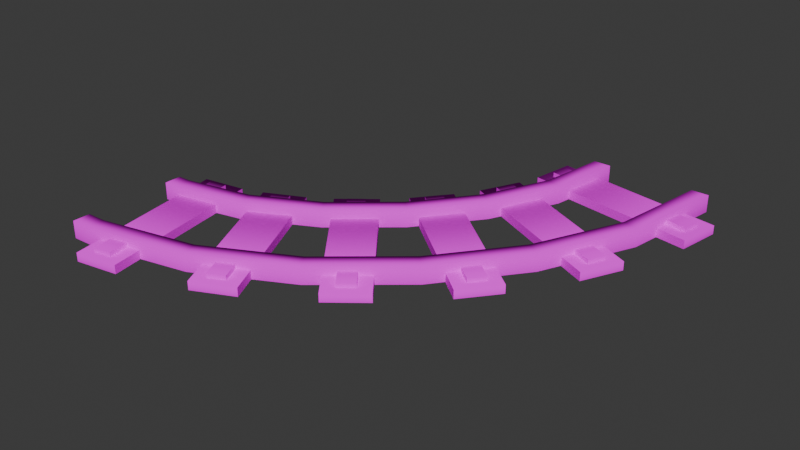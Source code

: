 # Source: rails_curve_8.blend  (saved by Blender 4.2.66; exported with 4.5.12 LTS)
import bpy
from mathutils import Matrix  # noqa: F401  (used for matrix-valued properties, if any)

bpy.ops.wm.read_factory_settings(use_empty=True)
scene = bpy.context.scene
scene.name = 'Scene'

# ---- collections
col_collection = bpy.data.collections.new('Collection'); scene.collection.children.link(col_collection)

# ---- images (referenced by path relative to the original .blend; pixels are not part of the script)
import os
ASSET_DIR = os.environ.get("B2B_ASSET_DIR", "")  # directory of the original .blend (textures are referenced by path, not embedded)
HERE = os.path.dirname(os.path.abspath(__file__))  # packed textures are extracted next to this script under _unpacked/

def load_image(name, relpath, width, height, colorspace="sRGB"):
    """Load a texture the original file referenced (path relative to the .blend, or extracted next to this script)."""
    p = next((c for c in (os.path.join(HERE, relpath), os.path.join(ASSET_DIR, relpath)) if relpath and os.path.exists(c)), "")
    if p:
        img = bpy.data.images.load(p, check_existing=True)
        img.name = name
    else:  # same state as the original file: an image datablock whose file is absent (Cycles renders it pink)
        img = bpy.data.images.new(name, width, height)
        img.source = "FILE"
        img.filepath = "//" + (relpath or name)
    img.colorspace_settings.name = colorspace
    return img
img_color_palette8_png = load_image('color_palette8.png', 'color_palette8.png', 1024, 1024, 'sRGB')

# ---- materials (node trees are filled in below, after node groups)
mat_colormap = bpy.data.materials.new('colormap')
mat_colormap.diffuse_color = (1.0, 1.0, 1.0, 1.0)
mat_colormap.roughness = 1.0

# ---- material node trees
mat_colormap.use_nodes = True; mat_colormap.node_tree.nodes.clear()
_N = mat_colormap.node_tree.nodes; _L = mat_colormap.node_tree.links
n0 = _N.new('ShaderNodeBsdfPrincipled'); n0.name = 'Principled BSDF'; n0.location = (0, 300)
n0.inputs[2].default_value = 1.0
n0.inputs[13].default_value = 0.0
n1 = _N.new('ShaderNodeOutputMaterial'); n1.name = 'Material Output'; n1.location = (280, 300)
n2 = _N.new('ShaderNodeTexImage'); n2.name = 'Image Texture'; n2.location = (-480, 300)
n2.image = img_color_palette8_png
_L.new(n2.outputs[0], n0.inputs[0])
_L.new(n0.outputs[0], n1.inputs[0])
n1.is_active_output = True

# ---- world
world_world = bpy.data.worlds.new('World'); scene.world = world_world
world_world.use_nodes = True; world_world.node_tree.nodes.clear()
_N = world_world.node_tree.nodes; _L = world_world.node_tree.links
n0 = _N.new('ShaderNodeOutputWorld'); n0.name = 'World Output'; n0.location = (300, 300)
n1 = _N.new('ShaderNodeBackground'); n1.name = 'Background'; n1.location = (10, 300)
n1.inputs[0].default_value = (0.05088, 0.05088, 0.05088, 1.0)
_L.new(n1.outputs[0], n0.inputs[0])
n0.is_active_output = True
world_world.color = (0.05088, 0.05088, 0.05088)
world_world.sun_shadow_jitter_overblur = 0.0

# ---- meshes
me_railroad_corner_small_001 = bpy.data.meshes.new('railroad-corner-small.001')
me_railroad_corner_small_001.from_pydata([(0.00326, 0.218, 2.129e-08), (-0.01806, 0.231, 2.031e-08), (0.00326, 0.218, 0.025), (-0.01806, 0.231, 0.025), (0.0875, 0.5, 0.025), (0.06411, 0.3509, 0.025), (0.0625, 0.5, 0.025), (0.04025, 0.3584, 0.025), (0.0875, 0.5, 7.2e-14), (0.06411, 0.3509, 1.126e-08), (0.0625, 0.5, 6.75e-14), (0.04025, 0.3584, 1.069e-08), (-0.1247, 0.2963, 1.538e-08), (-0.146, 0.3093, 1.44e-08), (-0.1247, 0.2963, 0.025), (-0.146, 0.3093, 0.025), (-0.0625, 0.5, 0.025), (-0.07907, 0.3956, 0.025), (-0.0875, 0.5, 0.025), (-0.1029, 0.4031, 0.025), (-0.0625, 0.5, 4.95e-14), (-0.07907, 0.3956, 7.881e-09), (-0.0875, 0.5, 4.5e-14), (-0.1029, 0.4031, 7.318e-09), (-0.1943, 0.01196, 3.685e-08), (-0.2082, 0.03269, 3.528e-08), (-0.1943, 0.01196, 0.025), (-0.2082, 0.03269, 0.025), (-0.08461, 0.1043, 0.025), (-0.1026, 0.1217, 0.025), (-0.08461, 0.1043, 2.987e-08), (-0.1026, 0.1217, 2.856e-08), (-0.2781, 0.1364, 2.745e-08), (-0.292, 0.1571, 2.589e-08), (-0.2781, 0.1364, 0.025), (-0.292, 0.1571, 0.025), (-0.1928, 0.2082, 0.025), (-0.2109, 0.2255, 0.025), (-0.1928, 0.2082, 2.203e-08), (-0.2109, 0.2255, 2.072e-08), (-0.4701, -0.08654, 4.428e-08), (-0.4717, -0.06159, 4.24e-08), (-0.4701, -0.08654, 0.025), (-0.4717, -0.06159, 0.025), (-0.3236, -0.05479, 0.025), (-0.3323, -0.03135, 0.025), (-0.3236, -0.05479, 4.189e-08), (-0.3323, -0.03135, 4.012e-08), (-0.4797, 0.06315, 3.298e-08), (-0.4813, 0.0881, 3.11e-08), (-0.4797, 0.06315, 0.025), (-0.4813, 0.0881, 0.025), (-0.3756, 0.08589, 0.025), (-0.3843, 0.1093, 0.025), (-0.3756, 0.08589, 3.126e-08), (-0.3843, 0.1093, 2.949e-08), (-0.5, -0.0875, 4.436e-08), (-0.5, -0.0625, 4.247e-08), (-0.5, -0.0875, 0.025), (-0.5, -0.0625, 0.025), (-0.5, 0.0625, 3.303e-08), (-0.5, 0.0875, 3.114e-08), (-0.5, 0.0625, 0.025), (-0.5, 0.0875, 0.025), (-0.1143, 0.4665, 0.01875), (-0.1184, 0.4418, 0.01875), (-0.07732, 0.4604, 0.01875), (-0.0814, 0.4357, 0.01875), (-0.07732, 0.4604, 0.0125), (-0.1143, 0.4665, 0.0125), (-0.1184, 0.4418, 0.0125), (-0.0814, 0.4357, 0.0125), (0.1077, 0.4297, 0.01875), (0.1036, 0.4051, 0.01875), (0.07067, 0.4359, 0.01875), (0.06658, 0.4112, 0.01875), (0.07067, 0.4359, 0.0125), (0.1077, 0.4297, 0.0125), (0.1036, 0.4051, 0.0125), (0.06658, 0.4112, 0.0125), (0.1128, 0.3845, 8.718e-09), (-0.1338, 0.4254, 5.635e-09), (0.1128, 0.3845, 0.0125), (-0.1338, 0.4254, 0.0125), (-0.1236, 0.487, 9.802e-10), (-0.1236, 0.487, 0.0125), (-0.1287, 0.4562, 3.308e-09), (-0.1287, 0.4562, 0.0125), (0.1231, 0.4462, 4.063e-09), (0.118, 0.4154, 6.391e-09), (0.1231, 0.4462, 0.0125), (0.118, 0.4154, 0.0125), (-0.1407, 0.3728, 0.01875), (-0.1515, 0.3502, 0.01875), (-0.1069, 0.3567, 0.01875), (-0.1176, 0.3341, 0.01875), (-0.1069, 0.3567, 0.0125), (-0.1407, 0.3728, 0.0125), (-0.1515, 0.3502, 0.0125), (-0.1176, 0.3341, 0.0125), (0.0625, 0.2762, 0.01875), (0.05178, 0.2536, 0.01875), (0.02863, 0.2923, 0.01875), (0.0179, 0.2697, 0.01875), (0.02863, 0.2923, 0.0125), (0.0625, 0.2762, 0.0125), (0.05178, 0.2536, 0.0125), (0.0179, 0.2697, 0.0125), (0.05502, 0.2313, 2.028e-08), (-0.1708, 0.3386, 1.218e-08), (0.05502, 0.2313, 0.0125), (-0.1708, 0.3386, 0.0125), (-0.144, 0.3951, 7.922e-09), (-0.144, 0.3951, 0.0125), (-0.1574, 0.3668, 1.005e-08), (-0.1574, 0.3668, 0.0125), (0.08184, 0.2878, 1.602e-08), (0.06843, 0.2596, 1.815e-08), (0.08184, 0.2878, 0.0125), (0.06843, 0.2596, 0.0125), (-0.1931, 0.2845, 0.01875), (-0.2087, 0.265, 0.01875), (-0.1638, 0.261, 0.01875), (-0.1795, 0.2415, 0.01875), (-0.1638, 0.261, 0.0125), (-0.1931, 0.2845, 0.0125), (-0.2087, 0.265, 0.0125), (-0.1795, 0.2415, 0.0125), (-0.01763, 0.1436, 0.01875), (-0.03329, 0.1241, 0.01875), (-0.04687, 0.1671, 0.01875), (-0.06253, 0.1476, 0.01875), (-0.04687, 0.1671, 0.0125), (-0.01763, 0.1436, 0.0125), (-0.03329, 0.1241, 0.0125), (-0.06253, 0.1476, 0.0125), (-0.03528, 0.1016, 3.008e-08), (-0.2302, 0.2582, 1.826e-08), (-0.03528, 0.1016, 0.0125), (-0.2302, 0.2582, 0.0125), (-0.1911, 0.3069, 1.458e-08), (-0.1911, 0.3069, 0.0125), (-0.2106, 0.2825, 1.642e-08), (-0.2106, 0.2825, 0.0125), (0.003853, 0.1504, 2.64e-08), (-0.01571, 0.126, 2.824e-08), (0.003853, 0.1504, 0.0125), (-0.01571, 0.126, 0.0125), (-0.265, 0.2087, 0.01875), (-0.2845, 0.1931, 0.01875), (-0.2415, 0.1795, 0.01875), (-0.261, 0.1638, 0.01875), (-0.2415, 0.1795, 0.0125), (-0.265, 0.2087, 0.0125), (-0.2845, 0.1931, 0.0125), (-0.261, 0.1638, 0.0125), (-0.1241, 0.03329, 0.01875), (-0.1436, 0.01763, 0.01875), (-0.1476, 0.06253, 0.01875), (-0.1671, 0.04687, 0.01875), (-0.1476, 0.06253, 0.0125), (-0.1241, 0.03329, 0.0125), (-0.1436, 0.01763, 0.0125), (-0.1671, 0.04687, 0.0125), (-0.1504, -0.003853, 3.804e-08), (-0.3069, 0.1911, 2.332e-08), (-0.1504, -0.003853, 0.0125), (-0.3069, 0.1911, 0.0125), (-0.2582, 0.2302, 2.037e-08), (-0.2582, 0.2302, 0.0125), (-0.2825, 0.2106, 2.185e-08), (-0.2825, 0.2106, 0.0125), (-0.1016, 0.03528, 3.509e-08), (-0.126, 0.01571, 3.656e-08), (-0.1016, 0.03528, 0.0125), (-0.126, 0.01571, 0.0125), (-0.3502, 0.1515, 0.01875), (-0.3728, 0.1407, 0.01875), (-0.3341, 0.1176, 0.01875), (-0.3567, 0.1069, 0.01875), (-0.3341, 0.1176, 0.0125), (-0.3502, 0.1515, 0.0125), (-0.3728, 0.1407, 0.0125), (-0.3567, 0.1069, 0.0125), (-0.2536, -0.05178, 0.01875), (-0.2762, -0.0625, 0.01875), (-0.2697, -0.0179, 0.01875), (-0.2923, -0.02863, 0.01875), (-0.2697, -0.0179, 0.0125), (-0.2536, -0.05178, 0.0125), (-0.2762, -0.0625, 0.0125), (-0.2923, -0.02863, 0.0125), (-0.2878, -0.08184, 4.393e-08), (-0.3951, 0.144, 2.688e-08), (-0.2878, -0.08184, 0.0125), (-0.3951, 0.144, 0.0125), (-0.3386, 0.1708, 2.485e-08), (-0.3386, 0.1708, 0.0125), (-0.3668, 0.1574, 2.587e-08), (-0.3668, 0.1574, 0.0125), (-0.2313, -0.05502, 4.19e-08), (-0.2596, -0.06843, 4.292e-08), (-0.2313, -0.05502, 0.0125), (-0.2596, -0.06843, 0.0125), (-0.4418, 0.1184, 0.01875), (-0.4665, 0.1143, 0.01875), (-0.4357, 0.0814, 0.01875), (-0.4604, 0.07732, 0.01875), (-0.4357, 0.0814, 0.0125), (-0.4418, 0.1184, 0.0125), (-0.4665, 0.1143, 0.0125), (-0.4604, 0.07732, 0.0125), (-0.4051, -0.1036, 0.01875), (-0.4297, -0.1077, 0.01875), (-0.4112, -0.06658, 0.01875), (-0.4359, -0.07067, 0.01875), (-0.4112, -0.06658, 0.0125), (-0.4051, -0.1036, 0.0125), (-0.4297, -0.1077, 0.0125), (-0.4359, -0.07067, 0.0125), (-0.4462, -0.1231, 4.704e-08), (-0.487, 0.1236, 2.842e-08), (-0.4462, -0.1231, 0.0125), (-0.487, 0.1236, 0.0125), (-0.4254, 0.1338, 2.765e-08), (-0.4254, 0.1338, 0.0125), (-0.4562, 0.1287, 2.803e-08), (-0.4562, 0.1287, 0.0125), (-0.3845, -0.1128, 4.627e-08), (-0.4154, -0.118, 4.665e-08), (-0.3845, -0.1128, 0.0125), (-0.4154, -0.118, 0.0125)], [], [(1, 2, 3), (6, 5, 4), (7, 2, 5), (5, 8, 4), (8, 5, 9), (9, 2, 0), (11, 6, 10), (6, 11, 7), (8, 6, 4), (1, 9, 0), (9, 1, 11), (8, 11, 10), (14, 13, 12), (13, 14, 15), (18, 17, 16), (20, 17, 21), (23, 18, 22), (18, 23, 19), (19, 13, 15), (18, 20, 22), (23, 20, 21), (20, 23, 22), (25, 26, 27), (28, 3, 29), (29, 26, 28), (26, 29, 27), (28, 0, 2), (0, 28, 30), (26, 30, 28), (25, 29, 31), (29, 25, 27), (3, 0, 1), (0, 3, 2), (25, 30, 24), (30, 25, 31), (34, 33, 32), (15, 36, 14), (36, 15, 37), (36, 12, 14), (12, 36, 38), (15, 39, 37), (15, 12, 13), (39, 12, 38), (27, 44, 26), (45, 42, 44), (42, 45, 43), (24, 44, 46), (42, 46, 44), (46, 42, 40), (24, 27, 26), (24, 47, 25), (50, 49, 48), (49, 50, 51), (35, 52, 34), (53, 50, 52), (32, 52, 54), (50, 54, 52), (35, 55, 53), (35, 32, 33), (32, 35, 34), (49, 54, 48), (55, 32, 54), (43, 58, 42), (58, 43, 59), (228, 225, 230), (225, 228, 224), (222, 229, 231), (57, 43, 41), (43, 40, 41), (222, 227, 223), (227, 222, 231), (62, 61, 60), (61, 62, 63), (51, 62, 50), (62, 51, 63), (62, 48, 50), (229, 221, 226), (51, 61, 63), (48, 61, 49), (67, 65, 71), (70, 71, 65), (70, 65, 69), (64, 69, 65), (64, 66, 69), (68, 69, 66), (67, 66, 65), (64, 65, 66), (74, 73, 72), (73, 74, 75), (77, 74, 72), (73, 77, 72), (77, 73, 78), (82, 81, 80), (88, 86, 84), (85, 91, 90), (91, 88, 90), (88, 91, 89), (88, 85, 90), (95, 93, 99), (98, 93, 97), (92, 97, 93), (92, 94, 97), (95, 94, 93), (92, 93, 94), (102, 105, 104), (105, 102, 100), (101, 105, 100), (109, 110, 111), (114, 113, 112), (113, 114, 115), (109, 115, 114), (115, 109, 111), (116, 114, 112), (114, 116, 117), (117, 109, 114), (109, 117, 108), (113, 119, 118), (119, 113, 115), (115, 110, 119), (110, 115, 111), (110, 117, 119), (117, 110, 108), (113, 116, 112), (116, 113, 118), (126, 127, 121), (126, 121, 125), (120, 125, 121), (120, 122, 125), (124, 125, 122), (123, 122, 121), (120, 121, 122), (129, 130, 131), (129, 133, 128), (133, 129, 134), (129, 135, 134), (137, 138, 139), (142, 141, 140), (141, 142, 143), (137, 143, 142), (142, 144, 145), (141, 147, 146), (147, 141, 143), (147, 144, 146), (144, 147, 145), (138, 145, 147), (144, 141, 146), (152, 153, 150), (148, 149, 150), (158, 157, 156), (157, 163, 162), (166, 165, 164), (165, 166, 167), (170, 172, 173), (173, 165, 170), (169, 175, 174), (175, 169, 171), (171, 166, 175), (166, 171, 167), (175, 172, 174), (172, 175, 173), (166, 173, 175), (182, 183, 177), (182, 177, 181), (176, 181, 177), (180, 181, 178), (179, 178, 177), (176, 177, 178), (186, 185, 184), (186, 189, 188), (189, 186, 184), (185, 189, 184), (189, 185, 190), (191, 185, 187), (194, 193, 192), (193, 194, 195), (199, 193, 195), (193, 201, 192), (199, 194, 203), (194, 199, 195), (200, 197, 202), (214, 213, 212), (213, 214, 215), (214, 217, 216), (226, 225, 224), (225, 226, 227), (221, 227, 226), (227, 221, 223), (228, 226, 224), (226, 228, 229), (221, 229, 220), (225, 231, 230), (231, 225, 227), (231, 228, 230), (228, 231, 229), (229, 222, 220), (2, 1, 0), (5, 6, 7), (2, 7, 3), (2, 9, 5), (1, 7, 11), (7, 1, 3), (6, 8, 10), (11, 8, 9), (17, 18, 19), (19, 14, 17), (14, 19, 15), (17, 20, 16), (14, 21, 17), (21, 14, 12), (13, 19, 23), (20, 18, 16), (13, 21, 12), (21, 13, 23), (26, 25, 24), (3, 28, 2), (30, 26, 24), (31, 3, 1), (3, 31, 29), (31, 0, 30), (0, 31, 1), (33, 34, 35), (37, 34, 36), (34, 37, 35), (34, 38, 36), (38, 34, 32), (39, 15, 13), (33, 37, 39), (37, 33, 35), (12, 15, 14), (33, 38, 32), (38, 33, 39), (12, 39, 13), (42, 41, 40), (41, 42, 43), (44, 27, 45), (44, 24, 26), (47, 27, 25), (27, 47, 45), (41, 45, 47), (45, 41, 43), (27, 24, 25), (41, 46, 40), (46, 41, 47), (47, 24, 46), (52, 35, 53), (50, 53, 51), (52, 32, 34), (54, 50, 48), (55, 35, 33), (49, 53, 55), (53, 49, 51), (54, 49, 55), (32, 55, 33), (58, 57, 56), (57, 58, 59), (58, 40, 42), (40, 58, 56), (221, 222, 223), (222, 221, 220), (43, 57, 59), (219, 213, 215), (213, 219, 218), (40, 43, 42), (217, 213, 218), (213, 217, 212), (57, 40, 56), (40, 57, 41), (217, 214, 212), (48, 62, 60), (61, 51, 49), (204, 205, 206), (207, 206, 205), (51, 48, 49), (48, 51, 50), (208, 209, 206), (204, 206, 209), (61, 48, 60), (74, 77, 76), (73, 79, 78), (79, 73, 75), (81, 82, 83), (86, 85, 84), (85, 86, 87), (81, 87, 86), (87, 81, 83), (86, 88, 89), (89, 81, 86), (81, 89, 80), (91, 85, 87), (87, 82, 91), (82, 87, 83), (82, 89, 91), (89, 82, 80), (85, 88, 84), (98, 99, 93), (96, 97, 94), (102, 101, 100), (101, 102, 103), (105, 101, 106), (101, 107, 106), (107, 101, 103), (110, 109, 108), (119, 116, 118), (116, 119, 117), (123, 121, 127), (130, 129, 128), (130, 133, 132), (133, 130, 128), (135, 129, 131), (138, 137, 136), (143, 137, 139), (144, 142, 140), (145, 137, 142), (137, 145, 136), (143, 138, 147), (138, 143, 139), (145, 138, 136), (141, 144, 140), (151, 149, 155), (154, 155, 149), (154, 149, 153), (148, 153, 149), (148, 150, 153), (151, 150, 149), (157, 158, 159), (158, 161, 160), (161, 158, 156), (157, 161, 156), (161, 157, 162), (163, 157, 159), (170, 169, 168), (169, 170, 171), (165, 171, 170), (171, 165, 167), (172, 170, 168), (165, 173, 164), (173, 166, 164), (169, 172, 168), (172, 169, 174), (179, 177, 183), (176, 178, 181), (185, 186, 187), (185, 191, 190), (198, 197, 196), (197, 198, 199), (193, 199, 198), (200, 198, 196), (198, 200, 201), (201, 193, 198), (197, 203, 202), (203, 197, 199), (203, 200, 202), (200, 203, 201), (194, 201, 203), (201, 194, 192), (197, 200, 196), (207, 205, 211), (210, 211, 205), (210, 205, 209), (204, 209, 205)])
_uv = me_railroad_corner_small_001.uv_layers.new(name='UVMap')
_uv.uv.foreach_set('vector', [0.4329, 0.3714, 0.4329, 0.5714, 0.4329, 0.5714, 0.4329, 0.5714, 0.4329, 0.5714, 0.4329, 0.5714, 0.4329, 0.5714, 0.4329, 0.5714, 0.4329, 0.5714, 0.4329, 0.5714, 0.4329, 0.3714, 0.4329, 0.5714, 0.4329, 0.3714, 0.4329, 0.5714, 0.4329, 0.3714, 0.4329, 0.3714, 0.4329, 0.5714, 0.4329, 0.3714, 0.4329, 0.3714, 0.4329, 0.5714, 0.4329, 0.3714, 0.4329, 0.5714, 0.4329, 0.3714, 0.4329, 0.5714, 0.4329, 0.3714, 0.4329, 0.5714, 0.4329, 0.5714, 0.4329, 0.3714, 0.4329, 0.3714, 0.4329, 0.3714, 0.4329, 0.3714, 0.4329, 0.3714, 0.4329, 0.3714, 0.4329, 0.3714, 0.4329, 0.3714, 0.4329, 0.3714, 0.4329, 0.5714, 0.4329, 0.3714, 0.4329, 0.3714, 0.4329, 0.3714, 0.4329, 0.5714, 0.4329, 0.5714, 0.4329, 0.5714, 0.4329, 0.5714, 0.4329, 0.5714, 0.4329, 0.3714, 0.4329, 0.5714, 0.4329, 0.3714, 0.4329, 0.3714, 0.4329, 0.5714, 0.4329, 0.3714, 0.4329, 0.5714, 0.4329, 0.3714, 0.4329, 0.5714, 0.4329, 0.5714, 0.4329, 0.3714, 0.4329, 0.5714, 0.4329, 0.5714, 0.4329, 0.3714, 0.4329, 0.3714, 0.4329, 0.3714, 0.4329, 0.3714, 0.4329, 0.3714, 0.4329, 0.3714, 0.4329, 0.3714, 0.4329, 0.3714, 0.4329, 0.3714, 0.4329, 0.5714, 0.4329, 0.5714, 0.4329, 0.5714, 0.4329, 0.5714, 0.4329, 0.5714, 0.4329, 0.5714, 0.4329, 0.5714, 0.4329, 0.5714, 0.4329, 0.5714, 0.4329, 0.5714, 0.4329, 0.5714, 0.4329, 0.5714, 0.4329, 0.3714, 0.4329, 0.5714, 0.4329, 0.3714, 0.4329, 0.5714, 0.4329, 0.3714, 0.4329, 0.5714, 0.4329, 0.3714, 0.4329, 0.5714, 0.4329, 0.3714, 0.4329, 0.5714, 0.4329, 0.3714, 0.4329, 0.5714, 0.4329, 0.3714, 0.4329, 0.5714, 0.4329, 0.5714, 0.4329, 0.3714, 0.4329, 0.3714, 0.4329, 0.3714, 0.4329, 0.5714, 0.4329, 0.5714, 0.4329, 0.3714, 0.4329, 0.3714, 0.4329, 0.3714, 0.4329, 0.3714, 0.4329, 0.3714, 0.4329, 0.3714, 0.4329, 0.5714, 0.4329, 0.3714, 0.4329, 0.3714, 0.4329, 0.5714, 0.4329, 0.5714, 0.4329, 0.5714, 0.4329, 0.5714, 0.4329, 0.5714, 0.4329, 0.5714, 0.4329, 0.5714, 0.4329, 0.3714, 0.4329, 0.5714, 0.4329, 0.3714, 0.4329, 0.5714, 0.4329, 0.3714, 0.4329, 0.5714, 0.4329, 0.3714, 0.4329, 0.5714, 0.4329, 0.5714, 0.4329, 0.3714, 0.4329, 0.3714, 0.4329, 0.3714, 0.4329, 0.3714, 0.4329, 0.3714, 0.4329, 0.5714, 0.4329, 0.5714, 0.4329, 0.5714, 0.4329, 0.5714, 0.4329, 0.5714, 0.4329, 0.5714, 0.4329, 0.5714, 0.4329, 0.5714, 0.4329, 0.5714, 0.4329, 0.3714, 0.4329, 0.5714, 0.4329, 0.3714, 0.4329, 0.5714, 0.4329, 0.3714, 0.4329, 0.5714, 0.4329, 0.3714, 0.4329, 0.5714, 0.4329, 0.3714, 0.4329, 0.3714, 0.4329, 0.5714, 0.4329, 0.5714, 0.4329, 0.3714, 0.4329, 0.3714, 0.4329, 0.3714, 0.4329, 0.5714, 0.4329, 0.3714, 0.4329, 0.3714, 0.4329, 0.3714, 0.4329, 0.5714, 0.4329, 0.5714, 0.4329, 0.5714, 0.4329, 0.5714, 0.4329, 0.5714, 0.4329, 0.5714, 0.4329, 0.5714, 0.4329, 0.5714, 0.4329, 0.3714, 0.4329, 0.5714, 0.4329, 0.3714, 0.4329, 0.5714, 0.4329, 0.3714, 0.4329, 0.5714, 0.4329, 0.5714, 0.4329, 0.3714, 0.4329, 0.5714, 0.4329, 0.5714, 0.4329, 0.3714, 0.4329, 0.3714, 0.4329, 0.3714, 0.4329, 0.5714, 0.4329, 0.5714, 0.4329, 0.3714, 0.4329, 0.3714, 0.4329, 0.3714, 0.4329, 0.3714, 0.4329, 0.3714, 0.4329, 0.3714, 0.4329, 0.5714, 0.4329, 0.5714, 0.4329, 0.5714, 0.4329, 0.5714, 0.4329, 0.5714, 0.4329, 0.5714, 0.2188, 0.275, 0.2188, 0.475, 0.2188, 0.475, 0.2188, 0.475, 0.2188, 0.275, 0.2188, 0.275, 0.2188, 0.475, 0.2188, 0.275, 0.2188, 0.475, 0.4329, 0.3714, 0.4329, 0.5714, 0.4329, 0.3714, 0.4329, 0.5714, 0.4329, 0.3714, 0.4329, 0.3714, 0.2188, 0.475, 0.2188, 0.475, 0.2188, 0.475, 0.2188, 0.475, 0.2188, 0.475, 0.2188, 0.475, 0.4329, 0.5714, 0.4329, 0.3714, 0.4329, 0.3714, 0.4329, 0.3714, 0.4329, 0.5714, 0.4329, 0.5714, 0.4329, 0.5714, 0.4329, 0.5714, 0.4329, 0.5714, 0.4329, 0.5714, 0.4329, 0.5714, 0.4329, 0.5714, 0.4329, 0.5714, 0.4329, 0.3714, 0.4329, 0.5714, 0.2188, 0.275, 0.2188, 0.275, 0.2188, 0.275, 0.4329, 0.5714, 0.4329, 0.3714, 0.4329, 0.5714, 0.4329, 0.3714, 0.4329, 0.3714, 0.4329, 0.3714, 0.08241, 0.5822, 0.08241, 0.5822, 0.08241, 0.3822, 0.08241, 0.3822, 0.08241, 0.3822, 0.08241, 0.5822, 0.08241, 0.3822, 0.08241, 0.5822, 0.08241, 0.3822, 0.08241, 0.5822, 0.08241, 0.3822, 0.08241, 0.5822, 0.08241, 0.5822, 0.08241, 0.5822, 0.08241, 0.3822, 0.08241, 0.3822, 0.08241, 0.3822, 0.08241, 0.5822, 0.08241, 0.5822, 0.08241, 0.5822, 0.08241, 0.5822, 0.08241, 0.5822, 0.08241, 0.5822, 0.08241, 0.5822, 0.08241, 0.5822, 0.08241, 0.5822, 0.08241, 0.5822, 0.08241, 0.5822, 0.08241, 0.5822, 0.08241, 0.5822, 0.08241, 0.3822, 0.08241, 0.5822, 0.08241, 0.5822, 0.08241, 0.5822, 0.08241, 0.3822, 0.08241, 0.5822, 0.08241, 0.3822, 0.08241, 0.5822, 0.08241, 0.3822, 0.2188, 0.475, 0.2188, 0.275, 0.2188, 0.275, 0.2188, 0.275, 0.2188, 0.275, 0.2188, 0.275, 0.2188, 0.475, 0.2188, 0.475, 0.2188, 0.475, 0.2188, 0.475, 0.2188, 0.275, 0.2188, 0.475, 0.2188, 0.275, 0.2188, 0.475, 0.2188, 0.275, 0.2188, 0.275, 0.2188, 0.475, 0.2188, 0.475, 0.08241, 0.5822, 0.08241, 0.5822, 0.08241, 0.3822, 0.08241, 0.3822, 0.08241, 0.5822, 0.08241, 0.3822, 0.08241, 0.5822, 0.08241, 0.3822, 0.08241, 0.5822, 0.08241, 0.5822, 0.08241, 0.5822, 0.08241, 0.3822, 0.08241, 0.5822, 0.08241, 0.5822, 0.08241, 0.5822, 0.08241, 0.5822, 0.08241, 0.5822, 0.08241, 0.5822, 0.08241, 0.5822, 0.08241, 0.3822, 0.08241, 0.3822, 0.08241, 0.3822, 0.08241, 0.5822, 0.08241, 0.5822, 0.08241, 0.5822, 0.08241, 0.3822, 0.08241, 0.5822, 0.2188, 0.275, 0.2188, 0.475, 0.2188, 0.475, 0.2188, 0.275, 0.2188, 0.475, 0.2188, 0.275, 0.2188, 0.475, 0.2188, 0.275, 0.2188, 0.475, 0.2188, 0.275, 0.2188, 0.475, 0.2188, 0.275, 0.2188, 0.475, 0.2188, 0.275, 0.2188, 0.475, 0.2188, 0.275, 0.2188, 0.275, 0.2188, 0.275, 0.2188, 0.275, 0.2188, 0.275, 0.2188, 0.275, 0.2188, 0.275, 0.2188, 0.275, 0.2188, 0.275, 0.2188, 0.275, 0.2188, 0.275, 0.2188, 0.275, 0.2188, 0.475, 0.2188, 0.475, 0.2188, 0.475, 0.2188, 0.475, 0.2188, 0.475, 0.2188, 0.475, 0.2188, 0.475, 0.2188, 0.475, 0.2188, 0.475, 0.2188, 0.475, 0.2188, 0.475, 0.2188, 0.475, 0.2188, 0.475, 0.2188, 0.275, 0.2188, 0.475, 0.2188, 0.275, 0.2188, 0.475, 0.2188, 0.275, 0.2188, 0.475, 0.2188, 0.275, 0.2188, 0.275, 0.2188, 0.275, 0.2188, 0.475, 0.2188, 0.475, 0.08241, 0.3822, 0.08241, 0.3822, 0.08241, 0.5822, 0.08241, 0.3822, 0.08241, 0.5822, 0.08241, 0.3822, 0.08241, 0.5822, 0.08241, 0.3822, 0.08241, 0.5822, 0.08241, 0.5822, 0.08241, 0.5822, 0.08241, 0.3822, 0.08241, 0.3822, 0.08241, 0.3822, 0.08241, 0.5822, 0.08241, 0.5822, 0.08241, 0.5822, 0.08241, 0.5822, 0.08241, 0.5822, 0.08241, 0.5822, 0.08241, 0.5822, 0.08241, 0.5822, 0.08241, 0.5822, 0.08241, 0.5822, 0.08241, 0.5822, 0.08241, 0.3822, 0.08241, 0.5822, 0.08241, 0.3822, 0.08241, 0.5822, 0.08241, 0.3822, 0.08241, 0.5822, 0.08241, 0.3822, 0.08241, 0.3822, 0.2188, 0.275, 0.2188, 0.475, 0.2188, 0.475, 0.2188, 0.275, 0.2188, 0.475, 0.2188, 0.275, 0.2188, 0.475, 0.2188, 0.275, 0.2188, 0.475, 0.2188, 0.275, 0.2188, 0.475, 0.2188, 0.275, 0.2188, 0.275, 0.2188, 0.275, 0.2188, 0.275, 0.2188, 0.475, 0.2188, 0.475, 0.2188, 0.475, 0.2188, 0.475, 0.2188, 0.475, 0.2188, 0.475, 0.2188, 0.475, 0.2188, 0.275, 0.2188, 0.475, 0.2188, 0.275, 0.2188, 0.475, 0.2188, 0.275, 0.2188, 0.475, 0.2188, 0.275, 0.2188, 0.475, 0.2188, 0.275, 0.2188, 0.475, 0.2188, 0.475, 0.4329, 0.3714, 0.4329, 0.3714, 0.4329, 0.5714, 0.08241, 0.5822, 0.08241, 0.5822, 0.08241, 0.5822, 0.08241, 0.5822, 0.08241, 0.5822, 0.08241, 0.5822, 0.08241, 0.5822, 0.08241, 0.3822, 0.08241, 0.3822, 0.2188, 0.475, 0.2188, 0.275, 0.2188, 0.275, 0.2188, 0.275, 0.2188, 0.475, 0.2188, 0.475, 0.2188, 0.275, 0.2188, 0.275, 0.2188, 0.275, 0.2188, 0.275, 0.2188, 0.275, 0.2188, 0.275, 0.2188, 0.475, 0.2188, 0.475, 0.2188, 0.475, 0.2188, 0.475, 0.2188, 0.475, 0.2188, 0.475, 0.2188, 0.475, 0.2188, 0.475, 0.2188, 0.475, 0.2188, 0.475, 0.2188, 0.475, 0.2188, 0.475, 0.2188, 0.475, 0.2188, 0.275, 0.2188, 0.475, 0.2188, 0.275, 0.2188, 0.475, 0.2188, 0.275, 0.2188, 0.475, 0.2188, 0.275, 0.2188, 0.475, 0.08241, 0.3822, 0.08241, 0.3822, 0.08241, 0.5822, 0.08241, 0.3822, 0.08241, 0.5822, 0.08241, 0.3822, 0.08241, 0.5822, 0.08241, 0.3822, 0.08241, 0.5822, 0.08241, 0.3822, 0.08241, 0.3822, 0.08241, 0.5822, 0.08241, 0.5822, 0.08241, 0.5822, 0.08241, 0.5822, 0.08241, 0.5822, 0.08241, 0.5822, 0.08241, 0.5822, 0.08241, 0.5822, 0.08241, 0.5822, 0.08241, 0.5822, 0.08241, 0.5822, 0.08241, 0.3822, 0.08241, 0.3822, 0.08241, 0.3822, 0.08241, 0.5822, 0.08241, 0.5822, 0.08241, 0.5822, 0.08241, 0.3822, 0.08241, 0.5822, 0.08241, 0.3822, 0.08241, 0.5822, 0.08241, 0.3822, 0.08241, 0.3822, 0.08241, 0.5822, 0.08241, 0.5822, 0.2188, 0.475, 0.2188, 0.275, 0.2188, 0.275, 0.2188, 0.275, 0.2188, 0.475, 0.2188, 0.475, 0.2188, 0.475, 0.2188, 0.275, 0.2188, 0.475, 0.2188, 0.275, 0.2188, 0.275, 0.2188, 0.275, 0.2188, 0.475, 0.2188, 0.475, 0.2188, 0.475, 0.2188, 0.475, 0.2188, 0.475, 0.2188, 0.475, 0.2188, 0.275, 0.2188, 0.475, 0.2188, 0.475, 0.08241, 0.5822, 0.08241, 0.5822, 0.08241, 0.5822, 0.08241, 0.5822, 0.08241, 0.5822, 0.08241, 0.5822, 0.08241, 0.5822, 0.08241, 0.3822, 0.08241, 0.3822, 0.2188, 0.275, 0.2188, 0.475, 0.2188, 0.275, 0.2188, 0.475, 0.2188, 0.275, 0.2188, 0.475, 0.2188, 0.275, 0.2188, 0.475, 0.2188, 0.275, 0.2188, 0.475, 0.2188, 0.275, 0.2188, 0.475, 0.2188, 0.275, 0.2188, 0.275, 0.2188, 0.275, 0.2188, 0.275, 0.2188, 0.275, 0.2188, 0.275, 0.2188, 0.275, 0.2188, 0.275, 0.2188, 0.275, 0.2188, 0.475, 0.2188, 0.475, 0.2188, 0.475, 0.2188, 0.475, 0.2188, 0.475, 0.2188, 0.475, 0.2188, 0.475, 0.2188, 0.275, 0.2188, 0.475, 0.2188, 0.275, 0.2188, 0.475, 0.2188, 0.275, 0.2188, 0.275, 0.2188, 0.475, 0.2188, 0.275, 0.4329, 0.5714, 0.4329, 0.3714, 0.4329, 0.3714, 0.4329, 0.5714, 0.4329, 0.5714, 0.4329, 0.5714, 0.4329, 0.5714, 0.4329, 0.5714, 0.4329, 0.5714, 0.4329, 0.5714, 0.4329, 0.3714, 0.4329, 0.5714, 0.4329, 0.3714, 0.4329, 0.5714, 0.4329, 0.3714, 0.4329, 0.5714, 0.4329, 0.3714, 0.4329, 0.5714, 0.4329, 0.5714, 0.4329, 0.3714, 0.4329, 0.3714, 0.4329, 0.3714, 0.4329, 0.3714, 0.4329, 0.3714, 0.4329, 0.5714, 0.4329, 0.5714, 0.4329, 0.5714, 0.4329, 0.5714, 0.4329, 0.5714, 0.4329, 0.5714, 0.4329, 0.5714, 0.4329, 0.5714, 0.4329, 0.5714, 0.4329, 0.5714, 0.4329, 0.3714, 0.4329, 0.5714, 0.4329, 0.5714, 0.4329, 0.3714, 0.4329, 0.5714, 0.4329, 0.3714, 0.4329, 0.5714, 0.4329, 0.3714, 0.4329, 0.3714, 0.4329, 0.5714, 0.4329, 0.3714, 0.4329, 0.3714, 0.4329, 0.5714, 0.4329, 0.5714, 0.4329, 0.3714, 0.4329, 0.3714, 0.4329, 0.3714, 0.4329, 0.3714, 0.4329, 0.3714, 0.4329, 0.3714, 0.4329, 0.5714, 0.4329, 0.3714, 0.4329, 0.3714, 0.4329, 0.5714, 0.4329, 0.5714, 0.4329, 0.5714, 0.4329, 0.3714, 0.4329, 0.5714, 0.4329, 0.3714, 0.4329, 0.3714, 0.4329, 0.5714, 0.4329, 0.3714, 0.4329, 0.5714, 0.4329, 0.3714, 0.4329, 0.5714, 0.4329, 0.3714, 0.4329, 0.3714, 0.4329, 0.3714, 0.4329, 0.3714, 0.4329, 0.3714, 0.4329, 0.3714, 0.4329, 0.3714, 0.4329, 0.5714, 0.4329, 0.5714, 0.4329, 0.5714, 0.4329, 0.5714, 0.4329, 0.5714, 0.4329, 0.5714, 0.4329, 0.5714, 0.4329, 0.5714, 0.4329, 0.5714, 0.4329, 0.3714, 0.4329, 0.5714, 0.4329, 0.3714, 0.4329, 0.5714, 0.4329, 0.3714, 0.4329, 0.3714, 0.4329, 0.5714, 0.4329, 0.3714, 0.4329, 0.3714, 0.4329, 0.5714, 0.4329, 0.3714, 0.4329, 0.5714, 0.4329, 0.3714, 0.4329, 0.5714, 0.4329, 0.3714, 0.4329, 0.5714, 0.4329, 0.5714, 0.4329, 0.3714, 0.4329, 0.3714, 0.4329, 0.3714, 0.4329, 0.3714, 0.4329, 0.3714, 0.4329, 0.3714, 0.4329, 0.3714, 0.4329, 0.3714, 0.4329, 0.3714, 0.4329, 0.5714, 0.4329, 0.3714, 0.4329, 0.3714, 0.4329, 0.3714, 0.4329, 0.5714, 0.4329, 0.5714, 0.4329, 0.5714, 0.4329, 0.5714, 0.4329, 0.5714, 0.4329, 0.5714, 0.4329, 0.3714, 0.4329, 0.5714, 0.4329, 0.3714, 0.4329, 0.5714, 0.4329, 0.3714, 0.4329, 0.5714, 0.4329, 0.3714, 0.4329, 0.5714, 0.4329, 0.3714, 0.4329, 0.5714, 0.4329, 0.3714, 0.4329, 0.5714, 0.4329, 0.3714, 0.4329, 0.5714, 0.4329, 0.5714, 0.4329, 0.3714, 0.4329, 0.3714, 0.4329, 0.3714, 0.4329, 0.3714, 0.4329, 0.3714, 0.4329, 0.3714, 0.4329, 0.3714, 0.4329, 0.3714, 0.4329, 0.3714, 0.4329, 0.3714, 0.4329, 0.3714, 0.4329, 0.5714, 0.4329, 0.5714, 0.4329, 0.5714, 0.4329, 0.5714, 0.4329, 0.5714, 0.4329, 0.5714, 0.4329, 0.5714, 0.4329, 0.3714, 0.4329, 0.5714, 0.4329, 0.3714, 0.4329, 0.5714, 0.4329, 0.3714, 0.4329, 0.3714, 0.4329, 0.5714, 0.4329, 0.3714, 0.4329, 0.3714, 0.4329, 0.5714, 0.4329, 0.3714, 0.4329, 0.5714, 0.4329, 0.3714, 0.4329, 0.5714, 0.4329, 0.3714, 0.4329, 0.3714, 0.4329, 0.3714, 0.4329, 0.3714, 0.4329, 0.3714, 0.4329, 0.3714, 0.4329, 0.5714, 0.4329, 0.3714, 0.4329, 0.3714, 0.4329, 0.3714, 0.4329, 0.5714, 0.4329, 0.5714, 0.4329, 0.5714, 0.4329, 0.3714, 0.4329, 0.5714, 0.4329, 0.3714, 0.4329, 0.5714, 0.4329, 0.3714, 0.2188, 0.275, 0.2188, 0.475, 0.2188, 0.475, 0.2188, 0.475, 0.2188, 0.275, 0.2188, 0.275, 0.4329, 0.5714, 0.4329, 0.3714, 0.4329, 0.5714, 0.08241, 0.3822, 0.08241, 0.5822, 0.08241, 0.5822, 0.08241, 0.5822, 0.08241, 0.3822, 0.08241, 0.3822, 0.4329, 0.3714, 0.4329, 0.5714, 0.4329, 0.5714, 0.08241, 0.3822, 0.08241, 0.5822, 0.08241, 0.3822, 0.08241, 0.5822, 0.08241, 0.3822, 0.08241, 0.5822, 0.4329, 0.3714, 0.4329, 0.3714, 0.4329, 0.3714, 0.4329, 0.3714, 0.4329, 0.3714, 0.4329, 0.3714, 0.08241, 0.3822, 0.08241, 0.5822, 0.08241, 0.5822, 0.4329, 0.3714, 0.4329, 0.5714, 0.4329, 0.3714, 0.4329, 0.3714, 0.4329, 0.5714, 0.4329, 0.3714, 0.08241, 0.5822, 0.08241, 0.5822, 0.08241, 0.5822, 0.08241, 0.5822, 0.08241, 0.5822, 0.08241, 0.5822, 0.4329, 0.5714, 0.4329, 0.3714, 0.4329, 0.3714, 0.4329, 0.3714, 0.4329, 0.5714, 0.4329, 0.5714, 0.08241, 0.3822, 0.08241, 0.3822, 0.08241, 0.5822, 0.08241, 0.5822, 0.08241, 0.5822, 0.08241, 0.3822, 0.4329, 0.3714, 0.4329, 0.3714, 0.4329, 0.3714, 0.08241, 0.5822, 0.08241, 0.3822, 0.08241, 0.3822, 0.08241, 0.5822, 0.08241, 0.3822, 0.08241, 0.3822, 0.08241, 0.3822, 0.08241, 0.5822, 0.08241, 0.5822, 0.2188, 0.275, 0.2188, 0.475, 0.2188, 0.475, 0.2188, 0.275, 0.2188, 0.475, 0.2188, 0.275, 0.2188, 0.475, 0.2188, 0.275, 0.2188, 0.475, 0.2188, 0.275, 0.2188, 0.475, 0.2188, 0.275, 0.2188, 0.475, 0.2188, 0.275, 0.2188, 0.475, 0.2188, 0.275, 0.2188, 0.275, 0.2188, 0.275, 0.2188, 0.275, 0.2188, 0.275, 0.2188, 0.275, 0.2188, 0.275, 0.2188, 0.275, 0.2188, 0.275, 0.2188, 0.475, 0.2188, 0.475, 0.2188, 0.475, 0.2188, 0.475, 0.2188, 0.475, 0.2188, 0.475, 0.2188, 0.475, 0.2188, 0.475, 0.2188, 0.475, 0.2188, 0.475, 0.2188, 0.275, 0.2188, 0.475, 0.2188, 0.275, 0.2188, 0.475, 0.2188, 0.275, 0.2188, 0.475, 0.2188, 0.275, 0.2188, 0.275, 0.08241, 0.3822, 0.08241, 0.3822, 0.08241, 0.5822, 0.08241, 0.3822, 0.08241, 0.3822, 0.08241, 0.5822, 0.08241, 0.5822, 0.08241, 0.5822, 0.08241, 0.5822, 0.08241, 0.5822, 0.08241, 0.5822, 0.08241, 0.5822, 0.08241, 0.3822, 0.08241, 0.5822, 0.08241, 0.3822, 0.08241, 0.5822, 0.08241, 0.3822, 0.08241, 0.3822, 0.08241, 0.3822, 0.08241, 0.5822, 0.08241, 0.5822, 0.2188, 0.475, 0.2188, 0.275, 0.2188, 0.275, 0.2188, 0.475, 0.2188, 0.275, 0.2188, 0.475, 0.2188, 0.275, 0.2188, 0.475, 0.2188, 0.275, 0.08241, 0.5822, 0.08241, 0.5822, 0.08241, 0.3822, 0.08241, 0.5822, 0.08241, 0.5822, 0.08241, 0.5822, 0.08241, 0.5822, 0.08241, 0.3822, 0.08241, 0.3822, 0.08241, 0.3822, 0.08241, 0.5822, 0.08241, 0.5822, 0.08241, 0.3822, 0.08241, 0.5822, 0.08241, 0.5822, 0.2188, 0.475, 0.2188, 0.275, 0.2188, 0.275, 0.2188, 0.475, 0.2188, 0.275, 0.2188, 0.475, 0.2188, 0.275, 0.2188, 0.275, 0.2188, 0.275, 0.2188, 0.275, 0.2188, 0.275, 0.2188, 0.275, 0.2188, 0.275, 0.2188, 0.275, 0.2188, 0.275, 0.2188, 0.475, 0.2188, 0.475, 0.2188, 0.475, 0.2188, 0.475, 0.2188, 0.475, 0.2188, 0.475, 0.2188, 0.275, 0.2188, 0.475, 0.2188, 0.275, 0.2188, 0.475, 0.2188, 0.275, 0.2188, 0.275, 0.08241, 0.5822, 0.08241, 0.5822, 0.08241, 0.3822, 0.08241, 0.3822, 0.08241, 0.3822, 0.08241, 0.5822, 0.08241, 0.3822, 0.08241, 0.5822, 0.08241, 0.3822, 0.08241, 0.5822, 0.08241, 0.3822, 0.08241, 0.5822, 0.08241, 0.5822, 0.08241, 0.5822, 0.08241, 0.3822, 0.08241, 0.5822, 0.08241, 0.5822, 0.08241, 0.5822, 0.08241, 0.5822, 0.08241, 0.5822, 0.08241, 0.5822, 0.08241, 0.5822, 0.08241, 0.3822, 0.08241, 0.3822, 0.08241, 0.3822, 0.08241, 0.5822, 0.08241, 0.5822, 0.08241, 0.5822, 0.08241, 0.3822, 0.08241, 0.5822, 0.08241, 0.3822, 0.08241, 0.5822, 0.08241, 0.3822, 0.08241, 0.3822, 0.08241, 0.5822, 0.08241, 0.5822, 0.2188, 0.275, 0.2188, 0.475, 0.2188, 0.275, 0.2188, 0.475, 0.2188, 0.275, 0.2188, 0.475, 0.2188, 0.275, 0.2188, 0.475, 0.2188, 0.275, 0.2188, 0.475, 0.2188, 0.275, 0.2188, 0.475, 0.2188, 0.275, 0.2188, 0.275, 0.2188, 0.275, 0.2188, 0.275, 0.2188, 0.275, 0.2188, 0.275, 0.2188, 0.275, 0.2188, 0.475, 0.2188, 0.275, 0.2188, 0.475, 0.2188, 0.275, 0.2188, 0.275, 0.2188, 0.275, 0.2188, 0.475, 0.2188, 0.475, 0.08241, 0.5822, 0.08241, 0.5822, 0.08241, 0.3822, 0.08241, 0.5822, 0.08241, 0.5822, 0.08241, 0.3822, 0.08241, 0.5822, 0.08241, 0.5822, 0.08241, 0.5822, 0.08241, 0.5822, 0.08241, 0.3822, 0.08241, 0.3822, 0.2188, 0.275, 0.2188, 0.475, 0.2188, 0.275, 0.2188, 0.475, 0.2188, 0.275, 0.2188, 0.475, 0.2188, 0.275, 0.2188, 0.475, 0.2188, 0.275, 0.2188, 0.275, 0.2188, 0.275, 0.2188, 0.275, 0.2188, 0.275, 0.2188, 0.275, 0.2188, 0.275, 0.2188, 0.275, 0.2188, 0.275, 0.2188, 0.275, 0.2188, 0.475, 0.2188, 0.475, 0.2188, 0.475, 0.2188, 0.475, 0.2188, 0.475, 0.2188, 0.475, 0.2188, 0.475, 0.2188, 0.275, 0.2188, 0.475, 0.2188, 0.275, 0.2188, 0.475, 0.2188, 0.275, 0.2188, 0.475, 0.2188, 0.275, 0.2188, 0.475, 0.2188, 0.275, 0.2188, 0.475, 0.2188, 0.275, 0.2188, 0.475, 0.2188, 0.275, 0.2188, 0.275, 0.08241, 0.5822, 0.08241, 0.5822, 0.08241, 0.3822, 0.08241, 0.3822, 0.08241, 0.3822, 0.08241, 0.5822, 0.08241, 0.3822, 0.08241, 0.5822, 0.08241, 0.3822, 0.08241, 0.5822, 0.08241, 0.3822, 0.08241, 0.5822])
_ca = me_railroad_corner_small_001.color_attributes.new('Color', 'FLOAT_COLOR', 'POINT')
_ca.data.foreach_set('color', [1.0, 1.0, 1.0, 1.0, 1.0, 1.0, 1.0, 1.0, 1.0, 1.0, 1.0, 1.0, 1.0, 1.0, 1.0, 1.0, 1.0, 1.0, 1.0, 1.0, 1.0, 1.0, 1.0, 1.0, 1.0, 1.0, 1.0, 1.0, 1.0, 1.0, 1.0, 1.0, 1.0, 1.0, 1.0, 1.0, 1.0, 1.0, 1.0, 1.0, 1.0, 1.0, 1.0, 1.0, 1.0, 1.0, 1.0, 1.0, 1.0, 1.0, 1.0, 1.0, 1.0, 1.0, 1.0, 1.0, 1.0, 1.0, 1.0, 1.0, 1.0, 1.0, 1.0, 1.0, 1.0, 1.0, 1.0, 1.0, 1.0, 1.0, 1.0, 1.0, 1.0, 1.0, 1.0, 1.0, 1.0, 1.0, 1.0, 1.0, 1.0, 1.0, 1.0, 1.0, 1.0, 1.0, 1.0, 1.0, 1.0, 1.0, 1.0, 1.0, 1.0, 1.0, 1.0, 1.0, 1.0, 1.0, 1.0, 1.0, 1.0, 1.0, 1.0, 1.0, 1.0, 1.0, 1.0, 1.0, 1.0, 1.0, 1.0, 1.0, 1.0, 1.0, 1.0, 1.0, 1.0, 1.0, 1.0, 1.0, 1.0, 1.0, 1.0, 1.0, 1.0, 1.0, 1.0, 1.0, 1.0, 1.0, 1.0, 1.0, 1.0, 1.0, 1.0, 1.0, 1.0, 1.0, 1.0, 1.0, 1.0, 1.0, 1.0, 1.0, 1.0, 1.0, 1.0, 1.0, 1.0, 1.0, 1.0, 1.0, 1.0, 1.0, 1.0, 1.0, 1.0, 1.0, 1.0, 1.0, 1.0, 1.0, 1.0, 1.0, 1.0, 1.0, 1.0, 1.0, 1.0, 1.0, 1.0, 1.0, 1.0, 1.0, 1.0, 1.0, 1.0, 1.0, 1.0, 1.0, 1.0, 1.0, 1.0, 1.0, 1.0, 1.0, 1.0, 1.0, 1.0, 1.0, 1.0, 1.0, 1.0, 1.0, 1.0, 1.0, 1.0, 1.0, 1.0, 1.0, 1.0, 1.0, 1.0, 1.0, 1.0, 1.0, 1.0, 1.0, 1.0, 1.0, 1.0, 1.0, 1.0, 1.0, 1.0, 1.0, 1.0, 1.0, 1.0, 1.0, 1.0, 1.0, 1.0, 1.0, 1.0, 1.0, 1.0, 1.0, 1.0, 1.0, 1.0, 1.0, 1.0, 1.0, 1.0, 1.0, 1.0, 1.0, 1.0, 1.0, 1.0, 1.0, 1.0, 1.0, 1.0, 1.0, 1.0, 1.0, 1.0, 1.0, 1.0, 1.0, 1.0, 1.0, 1.0, 1.0, 1.0, 1.0, 1.0, 1.0, 1.0, 1.0, 1.0, 1.0, 1.0, 1.0, 1.0, 1.0, 1.0, 1.0, 1.0, 1.0, 1.0, 1.0, 1.0, 1.0, 1.0, 1.0, 1.0, 1.0, 1.0, 1.0, 1.0, 1.0, 1.0, 1.0, 1.0, 1.0, 1.0, 1.0, 1.0, 1.0, 1.0, 1.0, 1.0, 1.0, 1.0, 1.0, 1.0, 1.0, 1.0, 1.0, 1.0, 1.0, 1.0, 1.0, 1.0, 1.0, 1.0, 1.0, 1.0, 1.0, 1.0, 1.0, 1.0, 1.0, 1.0, 1.0, 1.0, 1.0, 1.0, 1.0, 1.0, 1.0, 1.0, 1.0, 1.0, 1.0, 1.0, 1.0, 1.0, 1.0, 1.0, 1.0, 1.0, 1.0, 1.0, 1.0, 1.0, 1.0, 1.0, 1.0, 1.0, 1.0, 1.0, 1.0, 1.0, 1.0, 1.0, 1.0, 1.0, 1.0, 1.0, 1.0, 1.0, 1.0, 1.0, 1.0, 1.0, 1.0, 1.0, 1.0, 1.0, 1.0, 1.0, 1.0, 1.0, 1.0, 1.0, 1.0, 1.0, 1.0, 1.0, 1.0, 1.0, 1.0, 1.0, 1.0, 1.0, 1.0, 1.0, 1.0, 1.0, 1.0, 1.0, 1.0, 1.0, 1.0, 1.0, 1.0, 1.0, 1.0, 1.0, 1.0, 1.0, 1.0, 1.0, 1.0, 1.0, 1.0, 1.0, 1.0, 1.0, 1.0, 1.0, 1.0, 1.0, 1.0, 1.0, 1.0, 1.0, 1.0, 1.0, 1.0, 1.0, 1.0, 1.0, 1.0, 1.0, 1.0, 1.0, 1.0, 1.0, 1.0, 1.0, 1.0, 1.0, 1.0, 1.0, 1.0, 1.0, 1.0, 1.0, 1.0, 1.0, 1.0, 1.0, 1.0, 1.0, 1.0, 1.0, 1.0, 1.0, 1.0, 1.0, 1.0, 1.0, 1.0, 1.0, 1.0, 1.0, 1.0, 1.0, 1.0, 1.0, 1.0, 1.0, 1.0, 1.0, 1.0, 1.0, 1.0, 1.0, 1.0, 1.0, 1.0, 1.0, 1.0, 1.0, 1.0, 1.0, 1.0, 1.0, 1.0, 1.0, 1.0, 1.0, 1.0, 1.0, 1.0, 1.0, 1.0, 1.0, 1.0, 1.0, 1.0, 1.0, 1.0, 1.0, 1.0, 1.0, 1.0, 1.0, 1.0, 1.0, 1.0, 1.0, 1.0, 1.0, 1.0, 1.0, 1.0, 1.0, 1.0, 1.0, 1.0, 1.0, 1.0, 1.0, 1.0, 1.0, 1.0, 1.0, 1.0, 1.0, 1.0, 1.0, 1.0, 1.0, 1.0, 1.0, 1.0, 1.0, 1.0, 1.0, 1.0, 1.0, 1.0, 1.0, 1.0, 1.0, 1.0, 1.0, 1.0, 1.0, 1.0, 1.0, 1.0, 1.0, 1.0, 1.0, 1.0, 1.0, 1.0, 1.0, 1.0, 1.0, 1.0, 1.0, 1.0, 1.0, 1.0, 1.0, 1.0, 1.0, 1.0, 1.0, 1.0, 1.0, 1.0, 1.0, 1.0, 1.0, 1.0, 1.0, 1.0, 1.0, 1.0, 1.0, 1.0, 1.0, 1.0, 1.0, 1.0, 1.0, 1.0, 1.0, 1.0, 1.0, 1.0, 1.0, 1.0, 1.0, 1.0, 1.0, 1.0, 1.0, 1.0, 1.0, 1.0, 1.0, 1.0, 1.0, 1.0, 1.0, 1.0, 1.0, 1.0, 1.0, 1.0, 1.0, 1.0, 1.0, 1.0, 1.0, 1.0, 1.0, 1.0, 1.0, 1.0, 1.0, 1.0, 1.0, 1.0, 1.0, 1.0, 1.0, 1.0, 1.0, 1.0, 1.0, 1.0, 1.0, 1.0, 1.0, 1.0, 1.0, 1.0, 1.0, 1.0, 1.0, 1.0, 1.0, 1.0, 1.0, 1.0, 1.0, 1.0, 1.0, 1.0, 1.0, 1.0, 1.0, 1.0, 1.0, 1.0, 1.0, 1.0, 1.0, 1.0, 1.0, 1.0, 1.0, 1.0, 1.0, 1.0, 1.0, 1.0, 1.0, 1.0, 1.0, 1.0, 1.0, 1.0, 1.0, 1.0, 1.0, 1.0, 1.0, 1.0, 1.0, 1.0, 1.0, 1.0, 1.0, 1.0, 1.0, 1.0, 1.0, 1.0, 1.0, 1.0, 1.0, 1.0, 1.0, 1.0, 1.0, 1.0, 1.0, 1.0, 1.0, 1.0, 1.0, 1.0, 1.0, 1.0, 1.0, 1.0, 1.0, 1.0, 1.0, 1.0, 1.0, 1.0, 1.0, 1.0, 1.0, 1.0, 1.0, 1.0, 1.0, 1.0, 1.0, 1.0, 1.0, 1.0, 1.0, 1.0, 1.0, 1.0, 1.0, 1.0, 1.0, 1.0, 1.0, 1.0, 1.0, 1.0, 1.0, 1.0, 1.0, 1.0, 1.0, 1.0, 1.0, 1.0, 1.0, 1.0, 1.0, 1.0, 1.0, 1.0, 1.0, 1.0, 1.0, 1.0, 1.0, 1.0, 1.0, 1.0, 1.0, 1.0, 1.0, 1.0, 1.0, 1.0, 1.0, 1.0, 1.0, 1.0, 1.0, 1.0, 1.0, 1.0, 1.0, 1.0, 1.0, 1.0, 1.0, 1.0, 1.0, 1.0, 1.0, 1.0, 1.0, 1.0, 1.0, 1.0, 1.0, 1.0, 1.0, 1.0, 1.0, 1.0, 1.0, 1.0, 1.0, 1.0, 1.0, 1.0, 1.0, 1.0, 1.0, 1.0, 1.0, 1.0, 1.0, 1.0, 1.0, 1.0, 1.0, 1.0, 1.0, 1.0, 1.0, 1.0, 1.0, 1.0, 1.0, 1.0, 1.0, 1.0, 1.0, 1.0, 1.0, 1.0, 1.0, 1.0, 1.0, 1.0, 1.0, 1.0, 1.0, 1.0, 1.0, 1.0, 1.0, 1.0, 1.0, 1.0, 1.0, 1.0, 1.0, 1.0, 1.0, 1.0, 1.0, 1.0, 1.0, 1.0, 1.0, 1.0, 1.0, 1.0, 1.0, 1.0, 1.0, 1.0, 1.0, 1.0, 1.0, 1.0, 1.0, 1.0, 1.0, 1.0, 1.0, 1.0, 1.0, 1.0, 1.0, 1.0, 1.0, 1.0, 1.0, 1.0, 1.0, 1.0, 1.0, 1.0, 1.0, 1.0, 1.0, 1.0, 1.0, 1.0, 1.0, 1.0, 1.0, 1.0, 1.0, 1.0, 1.0, 1.0, 1.0, 1.0, 1.0, 1.0, 1.0, 1.0, 1.0, 1.0, 1.0, 1.0, 1.0, 1.0, 1.0, 1.0, 1.0, 1.0, 1.0, 1.0, 1.0, 1.0, 1.0, 1.0, 1.0, 1.0, 1.0, 1.0, 1.0, 1.0, 1.0, 1.0, 1.0, 1.0, 1.0, 1.0, 1.0, 1.0, 1.0, 1.0, 1.0, 1.0, 1.0, 1.0, 1.0, 1.0])
me_railroad_corner_small_001.materials.append(mat_colormap)
me_railroad_corner_small_001.update()
me_railroad_corner_small_001.normals_split_custom_set([tuple(v) for v in zip(*[iter([-0.5221, -0.8529, 0.0, -0.5221, -0.8529, 0.0, -0.5221, -0.8529, 0.0, -0.7071, -2.888e-05, 0.7071, 0.675, -0.2107, 0.7071, 0.7071, 4.332e-05, 0.7071, -0.675, 0.2107, 0.7071, 0.6031, -0.3692, 0.7071, 0.675, -0.2107, 0.7071, 0.6749, -0.2108, 0.7071, 1.0, -1.855e-05, -7.637e-06, 0.7071, -5e-05, 0.7071, 1.0, -1.842e-05, -4.841e-06, 0.6749, -0.2107, 0.7071, 0.9546, -0.298, 7.005e-06, 0.9546, -0.298, -8.501e-06, 0.6031, -0.3691, 0.7071, 0.8529, -0.5221, 5.731e-06, -0.9546, 0.298, 5.662e-06, -0.7071, 5.99e-05, 0.7072, -1.0, 5.378e-05, 1.157e-08, -0.7071, -8.659e-05, 0.7071, -0.9546, 0.298, -2.717e-06, -0.675, 0.2107, 0.7071, 2.384e-06, 1.0, 0.0, 2.384e-06, 1.0, 0.0, 2.384e-06, 1.0, 0.0, 1.224e-13, -7.55e-08, -1.0, 1.224e-13, -7.55e-08, -1.0, 1.224e-13, -7.55e-08, -1.0, 0.0, -7.55e-08, -1.0, 0.0, -7.55e-08, -1.0, 0.0, -7.55e-08, -1.0, 0.0, -7.55e-08, -1.0, 0.0, -7.55e-08, -1.0, 0.0, -7.55e-08, -1.0, -0.5221, -0.8529, 0.0, -0.5221, -0.8529, 0.0, -0.5221, -0.8529, 0.0, -0.5221, -0.8529, 0.0, -0.5221, -0.8529, 0.0, -0.5221, -0.8529, 0.0, -0.7071, -5.305e-05, 0.7071, 0.675, -0.2107, 0.7071, 0.7071, 4.028e-05, 0.7071, 1.0, -4.545e-05, -1.499e-05, 0.6749, -0.2107, 0.7072, 0.9546, -0.298, 6.919e-06, -0.9546, 0.298, 6.482e-06, -0.7071, -1.706e-05, 0.7071, -1.0, 3.958e-05, 1.172e-08, -0.7071, -4.108e-05, 0.7071, -0.9546, 0.298, 2.682e-06, -0.675, 0.2107, 0.7071, -0.675, 0.2107, 0.7071, -0.8529, 0.5221, -2.879e-06, -0.603, 0.3692, 0.7071, 2.384e-06, 1.0, 0.0, 2.384e-06, 1.0, 0.0, 2.384e-06, 1.0, 0.0, -4.246e-14, -7.55e-08, -1.0, -4.246e-14, -7.55e-08, -1.0, -4.246e-14, -7.55e-08, -1.0, 0.0, -7.55e-08, -1.0, 0.0, -7.55e-08, -1.0, 0.0, -7.55e-08, -1.0, -0.8294, -0.5587, 0.0, -0.8294, -0.5587, 0.0, -0.8294, -0.5587, 0.0, 0.5101, -0.4898, 0.7071, -0.6031, 0.3692, 0.7071, -0.5101, 0.4897, 0.7071, -0.5101, 0.4897, 0.7071, 0.3952, -0.5864, 0.7071, 0.5101, -0.4897, 0.7071, 0.3951, -0.5864, 0.7071, -0.5101, 0.4898, 0.7071, -0.395, 0.5865, 0.7071, 0.51, -0.4897, 0.7071, 0.8529, -0.5221, 2.028e-07, 0.603, -0.3692, 0.7071, 0.8529, -0.5221, -1.334e-05, 0.5101, -0.4896, 0.7072, 0.7214, -0.6925, 5.09e-06, 0.395, -0.5865, 0.7071, 0.7214, -0.6925, 6.558e-06, 0.5101, -0.4897, 0.7071, -0.5587, 0.8293, 4.284e-06, -0.51, 0.4897, 0.7071, -0.7214, 0.6926, 5.128e-09, -0.5101, 0.4896, 0.7071, -0.5587, 0.8293, -3.215e-06, -0.3951, 0.5864, 0.7071, 0.5221, 0.8529, 0.0, 0.5221, 0.8529, 0.0, 0.5221, 0.8529, 0.0, 0.5221, 0.8529, 0.0, 0.5221, 0.8529, 0.0, 0.5221, 0.8529, 0.0, -1.246e-13, -7.55e-08, -1.0, -1.246e-13, -7.55e-08, -1.0, -1.246e-13, -7.55e-08, -1.0, 0.0, -7.55e-08, -1.0, 0.0, -7.55e-08, -1.0, 0.0, -7.55e-08, -1.0, -0.8294, -0.5587, 0.0, -0.8294, -0.5587, 0.0, -0.8294, -0.5587, 0.0, -0.6031, 0.3692, 0.7071, 0.5102, -0.4896, 0.7071, 0.6031, -0.3692, 0.7071, 0.5101, -0.4897, 0.7071, -0.6031, 0.3692, 0.7071, -0.5099, 0.4899, 0.7071, 0.51, -0.4897, 0.7071, 0.8529, -0.5221, 4.407e-06, 0.603, -0.3692, 0.7072, 0.8529, -0.5221, -1.157e-05, 0.5101, -0.4896, 0.7071, 0.7214, -0.6925, 5.074e-06, -0.6031, 0.3691, 0.7071, -0.7214, 0.6925, -3.334e-06, -0.5101, 0.4897, 0.7072, 0.5221, 0.8529, 0.0, 0.5221, 0.8529, 0.0, 0.5221, 0.8529, 0.0, -8.023e-14, -7.55e-08, -1.0, -8.023e-14, -7.55e-08, -1.0, -8.023e-14, -7.55e-08, -1.0, -0.3951, 0.5865, 0.7071, 0.2454, -0.6632, 0.7071, 0.3951, -0.5864, 0.7071, -0.2455, 0.6632, 0.7071, 0.04517, -0.7057, 0.7071, 0.2454, -0.6632, 0.7071, 0.04504, -0.7057, 0.7071, -0.2453, 0.6632, 0.7071, -0.04508, 0.7057, 0.7071, 0.5587, -0.8294, -1.157e-05, 0.2454, -0.6631, 0.7071, 0.3471, -0.9378, 5.82e-06, 0.04503, -0.7057, 0.7071, 0.347, -0.9379, 6.862e-06, 0.2454, -0.6631, 0.7071, 0.347, -0.9379, -3.738e-06, 0.04511, -0.7056, 0.7071, 0.06381, -0.998, 7.121e-06, 0.8294, 0.5587, 0.0, 0.8294, 0.5587, 0.0, 0.8294, 0.5587, 0.0, 0.0, -7.55e-08, -1.0, 0.0, -7.55e-08, -1.0, 0.0, -7.55e-08, -1.0, -0.998, -0.06377, 0.0, -0.998, -0.06377, 0.0, -0.998, -0.06377, 0.0, -0.998, -0.06377, 0.0, -0.998, -0.06377, 0.0, -0.998, -0.06377, 0.0, -0.3951, 0.5864, 0.7071, 0.2454, -0.6632, 0.7071, 0.395, -0.5865, 0.7071, -0.2455, 0.6632, 0.7071, 0.04514, -0.7057, 0.7071, 0.2454, -0.6632, 0.7071, 0.5587, -0.8294, -1.309e-05, 0.2454, -0.6631, 0.7071, 0.3471, -0.9378, 5.863e-06, 0.04511, -0.7056, 0.7072, 0.347, -0.9379, -6.623e-06, 0.2454, -0.6631, 0.7071, -0.3951, 0.5864, 0.7071, -0.3471, 0.9378, 8.788e-06, -0.2454, 0.6631, 0.7071, 0.8294, 0.5587, 0.0, 0.8294, 0.5587, 0.0, 0.8294, 0.5587, 0.0, 0.8294, 0.5587, 0.0, 0.8294, 0.5587, 0.0, 0.8294, 0.5587, 0.0, 0.0, -7.55e-08, -1.0, 0.0, -7.55e-08, -1.0, 0.0, -7.55e-08, -1.0, 0.0, -7.55e-08, -1.0, 0.0, -7.55e-08, -1.0, 0.0, -7.55e-08, -1.0, -0.04516, 0.7057, 0.7071, 3.783e-05, -0.7071, 0.7071, 0.04505, -0.7057, 0.7071, 1.13e-05, -0.7071, 0.7071, -0.04512, 0.7057, 0.7071, -2.113e-05, 0.7071, 0.7071, 0.9866, 0.1633, 0.0, 0.9866, 0.1633, 0.0, 0.9866, 0.1633, 0.0, 0.9866, 0.1633, 0.0, 0.9866, 0.1633, 0.0, 0.9866, 0.1633, 0.0, 0.1155, -0.6976, 0.7071, 0.1633, -0.9866, 0.0, 0.1155, -0.6976, 0.7071, -5.141e-07, 1.0, -1.373e-06, -0.0451, 0.7056, 0.7071, -0.06376, 0.998, 7.681e-11, 0.998, 0.06377, 0.0, 0.998, 0.06377, 0.0, 0.998, 0.06377, 0.0, 0.1154, -0.6976, 0.7071, -0.1155, 0.6976, 0.7071, -0.1155, 0.6976, 0.7071, -0.1154, 0.6976, 0.7071, 0.1155, -0.6976, 0.7071, 0.1155, -0.6976, 0.7071, -1.0, 3.968e-08, 0.0, -1.0, 3.968e-08, 0.0, -1.0, 3.968e-08, 0.0, -1.0, 3.02e-12, 0.0, -1.0, 3.02e-12, 0.0, -1.0, 3.02e-12, 0.0, -0.04515, 0.7057, 0.7071, 1.093e-05, -0.7071, 0.7071, 0.04509, -0.7057, 0.7071, 5.379e-05, -0.7071, 0.7071, -0.04512, 0.7057, 0.7071, 4.496e-05, 0.7071, 0.7071, 2.497e-05, -0.7071, 0.7071, 0.06378, -0.998, 1.147e-06, 0.04504, -0.7056, 0.7071, 1.066e-14, -7.55e-08, -1.0, 1.066e-14, -7.55e-08, -1.0, 1.066e-14, -7.55e-08, -1.0, -0.04511, 0.7056, 0.7071, -2.647e-05, 1.0, -9.149e-08, -5.363e-06, 0.7071, 0.7071, -7.404e-15, -7.55e-08, -1.0, -7.404e-15, -7.55e-08, -1.0, -7.404e-15, -7.55e-08, -1.0, -0.1633, -0.9866, 0.0, -0.1633, -0.9866, 0.0, -0.1633, -0.9866, 0.0, -0.1633, -0.9866, 0.0, -0.1633, -0.9866, 0.0, -0.1633, -0.9866, 0.0, -0.9866, 0.1633, 0.0, -0.6976, 0.1155, 0.7071, -0.9866, 0.1633, 0.0, -0.6976, 0.1155, 0.7071, -0.9866, 0.1633, 0.0, -0.6976, 0.1155, 0.7071, 0.1633, 0.9866, 0.0, 0.1633, 0.9866, 0.0, 0.1633, 0.9866, 0.0, 0.1633, 0.9866, 0.0, 0.1633, 0.9866, 0.0, 0.1633, 0.9866, 0.0, -6.209e-08, 8.162e-08, 1.0, -6.209e-08, 8.162e-08, 1.0, -0.6976, 0.1157, 0.7071, -0.6976, 0.1155, 0.7071, -0.6976, 0.1155, 0.7071, 0.0, 8.162e-08, 1.0, 0.0, 7.351e-08, 1.0, 0.6976, -0.1155, 0.7071, 0.6976, -0.1157, 0.7071, 0.6976, -0.1155, 0.7071, 0.0, 7.351e-08, 1.0, 0.0, 7.351e-08, 1.0, 0.1633, 0.9866, 0.0, 0.1633, 0.9866, 0.0, 0.1633, 0.9866, 0.0, 0.6976, -0.1155, 0.7071, 0.9866, -0.1633, 0.0, 0.6976, -0.1155, 0.7071, 0.9866, -0.1633, 0.0, 0.6976, -0.1155, 0.7071, 0.9866, -0.1633, 0.0, -0.1633, -0.9866, 0.0, -0.1633, -0.9866, 0.0, -0.1633, -0.9866, 0.0, 0.0, -7.55e-08, -1.0, 0.0, -7.55e-08, -1.0, 0.0, -7.55e-08, -1.0, -0.6976, 0.1155, 0.7071, 0.6976, -0.1155, 0.7071, 0.6976, -0.1155, 0.7071, 0.6976, -0.1155, 0.7071, 0.9866, -0.1633, 0.0, 0.6976, -0.1155, 0.7071, 0.9866, -0.1633, 0.0, 0.6976, -0.1155, 0.7071, 0.9866, -0.1633, 0.0, 0.1633, 0.9866, 0.0, 0.1633, 0.9866, 0.0, 0.1633, 0.9866, 0.0, -0.4291, -0.9032, 0.0, -0.4291, -0.9032, 0.0, -0.4291, -0.9032, 0.0, -0.9032, 0.4291, 0.0, -0.6387, 0.3034, 0.7071, -0.9032, 0.4291, 0.0, -0.6387, 0.3034, 0.7071, -0.9032, 0.4291, 0.0, -0.6387, 0.3034, 0.7071, 0.4291, 0.9032, 0.0, 0.4291, 0.9032, 0.0, 0.4291, 0.9032, 0.0, -3.104e-08, 8.861e-08, 1.0, -3.104e-08, 8.861e-08, 1.0, -0.6387, 0.3034, 0.7071, -0.6387, 0.3034, 0.7071, -0.6387, 0.3034, 0.7071, -3.104e-08, 8.861e-08, 1.0, 0.4291, 0.9032, 0.0, 0.4291, 0.9032, 0.0, 0.4291, 0.9032, 0.0, 0.4291, 0.9032, 0.0, 0.4291, 0.9032, 0.0, 0.4291, 0.9032, 0.0, 0.6387, -0.3034, 0.7071, 0.9032, -0.4291, 0.0, 0.6387, -0.3035, 0.7071, -0.4291, -0.9032, 0.0, -0.4291, -0.9032, 0.0, -0.4291, -0.9032, 0.0, -0.9032, 0.4291, 0.0, -0.6387, 0.3035, 0.7071, -0.9032, 0.4291, 0.0, -0.6387, 0.3034, 0.7071, -0.9032, 0.4291, 0.0, -0.6387, 0.3035, 0.7071, -0.9032, 0.4291, 0.0, -0.6387, 0.3035, 0.7071, -0.9032, 0.4291, 0.0, -0.6387, 0.3034, 0.7071, -0.9032, 0.4291, 0.0, -0.6387, 0.3035, 0.7071, 1.421e-14, -7.55e-08, -1.0, 1.421e-14, -7.55e-08, -1.0, 1.421e-14, -7.55e-08, -1.0, -2.842e-14, -7.55e-08, -1.0, -2.842e-14, -7.55e-08, -1.0, -2.842e-14, -7.55e-08, -1.0, 1.421e-14, -7.55e-08, -1.0, 1.421e-14, -7.55e-08, -1.0, 1.421e-14, -7.55e-08, -1.0, -1.421e-14, -7.55e-08, -1.0, -1.421e-14, -7.55e-08, -1.0, -1.421e-14, -7.55e-08, -1.0, -0.6387, 0.3035, 0.7071, 0.6387, -0.3035, 0.7071, 0.6387, -0.3035, 0.7071, 0.6387, -0.3035, 0.7071, -0.6387, 0.3035, 0.7071, -0.6387, 0.3035, 0.7071, -0.6387, 0.3035, 0.7071, 0.6387, -0.3035, 0.7071, 0.6387, -0.3035, 0.7071, 0.6387, -0.3035, 0.7071, -0.6387, 0.3035, 0.7071, -0.6387, 0.3035, 0.7071, 0.6387, -0.3034, 0.7071, 0.9032, -0.4291, 0.0, 0.6387, -0.3035, 0.7071, 0.9032, -0.4291, 0.0, 0.6387, -0.3035, 0.7071, 0.9032, -0.4291, 0.0, 0.4291, 0.9032, 0.0, 0.4291, 0.9032, 0.0, 0.4291, 0.9032, 0.0, 0.4291, 0.9032, 0.0, 0.4291, 0.9032, 0.0, 0.4291, 0.9032, 0.0, -0.6261, -0.7797, 0.0, -0.6261, -0.7797, 0.0, -0.6261, -0.7797, 0.0, -0.7797, 0.6261, 0.0, -0.5513, 0.4427, 0.7071, -0.7797, 0.6261, 0.0, -0.5513, 0.4427, 0.7071, -0.7797, 0.6261, 0.0, -0.5513, 0.4427, 0.7071, 0.6261, 0.7797, 0.0, 0.6261, 0.7797, 0.0, 0.6261, 0.7797, 0.0, 0.6261, 0.7797, 0.0, 0.6261, 0.7797, 0.0, 0.6261, 0.7797, 0.0, 3.104e-08, 0.0, 1.0, 3.104e-08, 0.0, 1.0, -0.5514, 0.4428, 0.7071, -0.5514, 0.4427, 0.7071, -0.5514, 0.4427, 0.7071, -3.104e-08, 8.919e-08, 1.0, 0.5514, -0.4428, 0.7071, 6.209e-08, 8.919e-08, 1.0, 6.209e-08, 8.919e-08, 1.0, 0.5513, -0.4427, 0.7071, 0.7797, -0.6261, 0.0, 0.5513, -0.4428, 0.7071, 0.7797, -0.6261, 0.0, 0.5513, -0.4427, 0.7071, 0.7797, -0.6261, 0.0, -0.6261, -0.7797, 0.0, -0.6261, -0.7797, 0.0, -0.6261, -0.7797, 0.0, -0.6261, -0.7797, 0.0, -0.6261, -0.7797, 0.0, -0.6261, -0.7797, 0.0, -0.7797, 0.6261, 0.0, -0.5513, 0.4428, 0.7071, -0.7797, 0.6261, 0.0, -0.5513, 0.4427, 0.7071, -0.7797, 0.6261, 0.0, -0.5513, 0.4428, 0.7071, -0.7797, 0.6261, 0.0, -0.5513, 0.4428, 0.7071, -0.7797, 0.6261, 0.0, 2.842e-14, -7.55e-08, -1.0, 2.842e-14, -7.55e-08, -1.0, 2.842e-14, -7.55e-08, -1.0, -0.5513, 0.4428, 0.7071, 0.5513, -0.4428, 0.7071, 0.5512, -0.4429, 0.7071, 0.5513, -0.4428, 0.7071, -0.5513, 0.4428, 0.7071, -0.5513, 0.4428, 0.7071, 0.5513, -0.4427, 0.7071, 0.7797, -0.6261, 0.0, 0.5513, -0.4428, 0.7071, 0.7797, -0.6261, 0.0, 0.5513, -0.4428, 0.7071, 0.7797, -0.6261, 0.0, 0.5513, -0.4427, 0.7071, 0.7797, -0.6261, 0.0, 0.5513, -0.4428, 0.7071, 0.6261, 0.7797, 0.0, 0.6261, 0.7797, 0.0, 0.6261, 0.7797, 0.0, 0.7797, 0.6261, 0.0, 0.7797, 0.6261, 0.0, 0.7797, 0.6261, 0.0, -0.4428, 0.5513, 0.7071, -0.4428, 0.5513, 0.7071, -6.209e-08, 3.873e-08, 1.0, 6.209e-08, 8.538e-08, 1.0, 0.4427, -0.5514, 0.7071, 0.4427, -0.5514, 0.7071, -0.7797, -0.6261, 0.0, -0.7797, -0.6261, 0.0, -0.7797, -0.6261, 0.0, -0.7797, -0.6261, 0.0, -0.7797, -0.6261, 0.0, -0.7797, -0.6261, 0.0, -0.7797, -0.6261, 0.0, -0.7797, -0.6261, 0.0, -0.7797, -0.6261, 0.0, 2.842e-14, -7.55e-08, -1.0, 2.842e-14, -7.55e-08, -1.0, 2.842e-14, -7.55e-08, -1.0, 3.553e-14, -7.55e-08, -1.0, 3.553e-14, -7.55e-08, -1.0, 3.553e-14, -7.55e-08, -1.0, -0.4427, 0.5514, 0.7071, 0.4427, -0.5514, 0.7071, 0.4427, -0.5514, 0.7071, 0.4427, -0.5514, 0.7071, -0.4427, 0.5514, 0.7071, -0.4427, 0.5514, 0.7071, -0.4427, 0.5514, 0.7071, 0.4427, -0.5514, 0.7071, 0.4427, -0.5514, 0.7071, 0.4427, -0.5514, 0.7071, -0.4427, 0.5514, 0.7071, -0.4427, 0.5514, 0.7071, 0.4427, -0.5513, 0.7071, 0.6261, -0.7797, 0.0, 0.4427, -0.5513, 0.7071, 0.6261, -0.7797, 0.0, 0.4427, -0.5514, 0.7071, 0.6261, -0.7797, 0.0, 0.4427, -0.5513, 0.7071, 0.6261, -0.7797, 0.0, 0.4427, -0.5513, 0.7071, -0.9032, -0.4291, 0.0, -0.9032, -0.4291, 0.0, -0.9032, -0.4291, 0.0, -0.4291, 0.9032, 0.0, -0.3035, 0.6387, 0.7071, -0.4291, 0.9032, 0.0, -0.3035, 0.6387, 0.7071, -0.4291, 0.9032, 0.0, -0.3034, 0.6387, 0.7071, 0.9032, 0.4291, 0.0, 0.9032, 0.4291, 0.0, 0.9032, 0.4291, 0.0, -6.209e-08, 4.486e-08, 1.0, -6.209e-08, 4.486e-08, 1.0, -0.3035, 0.6387, 0.7071, -0.3035, 0.6387, 0.7071, -0.3035, 0.6387, 0.7071, 0.0, 1.217e-07, 1.0, -3.104e-08, 7.684e-08, 1.0, 0.3034, -0.6387, 0.7071, 0.3034, -0.6387, 0.7071, 0.9032, 0.4291, 0.0, 0.9032, 0.4291, 0.0, 0.9032, 0.4291, 0.0, 0.9032, 0.4291, 0.0, 0.9032, 0.4291, 0.0, 0.9032, 0.4291, 0.0, 0.3035, -0.6387, 0.7071, 0.4291, -0.9032, 0.0, 0.3034, -0.6387, 0.7071, 0.4291, -0.9032, 0.0, 0.3034, -0.6387, 0.7071, 0.4291, -0.9032, 0.0, -0.9032, -0.4291, 0.0, -0.9032, -0.4291, 0.0, -0.9032, -0.4291, 0.0, -0.9032, -0.4291, 0.0, -0.9032, -0.4291, 0.0, -0.9032, -0.4291, 0.0, -0.9032, -0.4291, 0.0, -0.9032, -0.4291, 0.0, -0.9032, -0.4291, 0.0, -0.3034, 0.6387, 0.7071, -0.4291, 0.9032, 0.0, -0.3034, 0.6387, 0.7071, -1.705e-13, -7.55e-08, -1.0, -1.705e-13, -7.55e-08, -1.0, -1.705e-13, -7.55e-08, -1.0, -0.3034, 0.6387, 0.7071, 0.3034, -0.6387, 0.7071, 0.3034, -0.6387, 0.7071, 0.3034, -0.6387, 0.7071, -0.3034, 0.6387, 0.7071, -0.3034, 0.6387, 0.7071, 0.9032, 0.4291, 0.0, 0.9032, 0.4291, 0.0, 0.9032, 0.4291, 0.0, 1.552e-08, 6.117e-08, 1.0, 0.1155, -0.6976, 0.7071, 0.1155, -0.6976, 0.7071, 0.1155, -0.6976, 0.7071, 0.0, 9.801e-08, 1.0, 0.0, 9.801e-08, 1.0, 0.9866, 0.1633, 0.0, 0.9866, 0.1633, 0.0, 0.9866, 0.1633, 0.0, -0.1633, 0.9866, 0.0, -0.1154, 0.6976, 0.7071, -0.1633, 0.9866, 0.0, -0.1155, 0.6976, 0.7071, -0.1633, 0.9866, 0.0, -0.1155, 0.6976, 0.7071, -0.1633, 0.9866, 0.0, -0.1154, 0.6976, 0.7071, -0.1633, 0.9866, 0.0, -0.1155, 0.6976, 0.7071, -0.1633, 0.9866, 0.0, -0.1155, 0.6976, 0.7071, -1.137e-13, -7.55e-08, -1.0, -1.137e-13, -7.55e-08, -1.0, -1.137e-13, -7.55e-08, -1.0, 2.132e-14, -7.55e-08, -1.0, 2.132e-14, -7.55e-08, -1.0, 2.132e-14, -7.55e-08, -1.0, 1.137e-13, -7.55e-08, -1.0, 1.137e-13, -7.55e-08, -1.0, 1.137e-13, -7.55e-08, -1.0, -0.1154, 0.6976, 0.7071, 0.1155, -0.6976, 0.7071, 0.1155, -0.6976, 0.7071, 0.1154, -0.6976, 0.7071, -0.1155, 0.6976, 0.7071, -0.1155, 0.6976, 0.7071, 0.1155, -0.6976, 0.7071, 0.1633, -0.9866, 0.0, 0.1155, -0.6976, 0.7071, 0.1633, -0.9866, 0.0, 0.1154, -0.6976, 0.7071, 0.1633, -0.9866, 0.0, 0.1633, -0.9866, 0.0, 0.1154, -0.6976, 0.7071, 0.1633, -0.9866, 0.0, -0.5221, -0.8529, 0.0, -0.5221, -0.8529, 0.0, -0.5221, -0.8529, 0.0, 0.675, -0.2108, 0.7071, -0.7071, 4.485e-06, 0.7071, -0.675, 0.2108, 0.7071, 0.6031, -0.3692, 0.7071, -0.675, 0.2108, 0.7071, -0.6031, 0.3692, 0.7071, 0.6031, -0.3692, 0.7071, 0.9546, -0.298, -9.169e-06, 0.6749, -0.2108, 0.7072, -0.8529, 0.5221, 4.716e-06, -0.6749, 0.2107, 0.7071, -0.9546, 0.298, 8.674e-09, -0.675, 0.2107, 0.7071, -0.8529, 0.5221, -6.845e-06, -0.603, 0.3692, 0.7071, 2.384e-06, 1.0, 0.0, 2.384e-06, 1.0, 0.0, 2.384e-06, 1.0, 0.0, 0.0, -7.55e-08, -1.0, 0.0, -7.55e-08, -1.0, 0.0, -7.55e-08, -1.0, 0.675, -0.2108, 0.7071, -0.7071, 4.08e-05, 0.7071, -0.675, 0.2107, 0.7071, -0.675, 0.2107, 0.7071, 0.6031, -0.3691, 0.7071, 0.675, -0.2108, 0.7071, 0.6031, -0.3692, 0.7071, -0.675, 0.2107, 0.7071, -0.6031, 0.3692, 0.7071, 0.6749, -0.2107, 0.7072, 1.0, -4.515e-05, 5.675e-06, 0.7071, 1.167e-05, 0.7071, 0.603, -0.3691, 0.7072, 0.9545, -0.2981, -1.128e-06, 0.675, -0.2107, 0.7071, 0.9545, -0.2981, -1.444e-05, 0.6031, -0.3691, 0.7072, 0.8529, -0.5221, 5.679e-06, -0.8529, 0.5221, 5.253e-06, -0.6749, 0.2108, 0.7071, -0.9546, 0.298, 8.751e-09, 2.384e-06, 1.0, 0.0, 2.384e-06, 1.0, 0.0, 2.384e-06, 1.0, 0.0, 8.183e-14, -7.55e-08, -1.0, 8.183e-14, -7.55e-08, -1.0, 8.183e-14, -7.55e-08, -1.0, -8.68e-14, -7.55e-08, -1.0, -8.68e-14, -7.55e-08, -1.0, -8.68e-14, -7.55e-08, -1.0, -0.8294, -0.5587, 0.0, -0.8294, -0.5587, 0.0, -0.8294, -0.5587, 0.0, -0.6031, 0.3692, 0.7071, 0.5101, -0.4897, 0.7071, 0.6031, -0.3692, 0.7071, 0.7214, -0.6925, -8.199e-06, 0.395, -0.5864, 0.7071, 0.5587, -0.8294, 3.594e-05, -0.7214, 0.6925, 4.243e-06, -0.603, 0.3692, 0.7071, -0.8529, 0.5221, 6.5e-09, -0.603, 0.3692, 0.7071, -0.7214, 0.6925, 7e-06, -0.5101, 0.4896, 0.7071, 0.0, -7.55e-08, -1.0, 0.0, -7.55e-08, -1.0, 0.0, -7.55e-08, -1.0, 0.0, -7.55e-08, -1.0, 0.0, -7.55e-08, -1.0, 0.0, -7.55e-08, -1.0, -0.8294, -0.5587, 0.0, -0.8294, -0.5587, 0.0, -0.8294, -0.5587, 0.0, -0.5102, 0.4897, 0.7071, 0.3951, -0.5865, 0.7071, 0.5101, -0.4897, 0.7071, 0.3951, -0.5865, 0.7071, -0.5101, 0.4897, 0.7071, -0.3951, 0.5865, 0.7071, 0.395, -0.5864, 0.7071, 0.7214, -0.6925, -5.189e-07, 0.51, -0.4897, 0.7071, 0.7214, -0.6925, -1.263e-05, 0.3951, -0.5864, 0.7072, 0.5588, -0.8293, 5.13e-06, -0.7214, 0.6925, 4.696e-06, -0.6031, 0.3692, 0.7071, -0.8529, 0.5221, 6.521e-09, -0.5587, 0.8294, 4.761e-06, -0.51, 0.4897, 0.7071, -0.7214, 0.6925, 5.118e-09, -0.5101, 0.4896, 0.7071, -0.5587, 0.8294, -6.398e-06, -0.3951, 0.5864, 0.7072, 0.5221, 0.8529, 0.0, 0.5221, 0.8529, 0.0, 0.5221, 0.8529, 0.0, 0.0, -7.55e-08, -1.0, 0.0, -7.55e-08, -1.0, 0.0, -7.55e-08, -1.0, -8.411e-14, -7.55e-08, -1.0, -8.411e-14, -7.55e-08, -1.0, -8.411e-14, -7.55e-08, -1.0, 8.433e-14, -7.55e-08, -1.0, 8.433e-14, -7.55e-08, -1.0, 8.433e-14, -7.55e-08, -1.0, -0.998, -0.06377, 0.0, -0.998, -0.06377, 0.0, -0.998, -0.06377, 0.0, -0.998, -0.06377, 0.0, -0.998, -0.06377, 0.0, -0.998, -0.06377, 0.0, 0.2454, -0.6632, 0.7071, -0.395, 0.5865, 0.7071, -0.2454, 0.6632, 0.7071, 0.2454, -0.6631, 0.7071, 0.5587, -0.8294, -3.299e-06, 0.3951, -0.5864, 0.7071, -0.3471, 0.9378, 4.88e-06, -0.3951, 0.5864, 0.7071, -0.5587, 0.8294, 4.016e-09, -0.3951, 0.5864, 0.7071, -0.3471, 0.9378, -8.888e-06, -0.2454, 0.6631, 0.7071, -0.06383, 0.998, 5.854e-06, -0.2454, 0.6631, 0.7071, -0.347, 0.9379, 2.245e-09, -0.2454, 0.6631, 0.7071, -0.06383, 0.998, 7.045e-06, -0.04507, 0.7056, 0.7071, 0.8294, 0.5587, 0.0, 0.8294, 0.5587, 0.0, 0.8294, 0.5587, 0.0, 0.0, -7.55e-08, -1.0, 0.0, -7.55e-08, -1.0, 0.0, -7.55e-08, -1.0, 0.0, -7.55e-08, -1.0, 0.0, -7.55e-08, -1.0, 0.0, -7.55e-08, -1.0, 0.0, -7.55e-08, -1.0, 0.0, -7.55e-08, -1.0, 0.0, -7.55e-08, -1.0, 0.2454, -0.6632, 0.7071, -0.395, 0.5865, 0.7071, -0.2454, 0.6632, 0.7071, 0.0451, -0.7057, 0.7071, -0.2454, 0.6632, 0.7071, -0.04506, 0.7057, 0.7071, 0.2453, -0.6632, 0.7071, 0.5587, -0.8294, 3.481e-06, 0.395, -0.5864, 0.7072, 0.347, -0.9379, 1.933e-06, 0.04515, -0.7056, 0.7072, 0.06383, -0.998, 5.057e-05, -0.3471, 0.9378, 5.476e-06, -0.395, 0.5864, 0.7071, -0.5587, 0.8294, 3.989e-09, -0.0638, 0.998, 6.802e-06, -0.2454, 0.6631, 0.7071, -0.347, 0.9379, 2.234e-09, -0.2455, 0.6631, 0.7071, -0.0638, 0.998, -2.954e-06, -0.0451, 0.7056, 0.7071, -4.519e-14, -7.55e-08, -1.0, -4.519e-14, -7.55e-08, -1.0, -4.519e-14, -7.55e-08, -1.0, 0.0, -7.55e-08, -1.0, 0.0, -7.55e-08, -1.0, 0.0, -7.55e-08, -1.0, -1.0, 3.968e-08, 0.0, -1.0, 3.968e-08, 0.0, -1.0, 3.968e-08, 0.0, -1.0, 6.04e-12, 0.0, -1.0, 6.04e-12, 0.0, -1.0, 6.04e-12, 0.0, 2.295e-06, -0.7071, 0.7071, 0.06375, -0.998, -1.503e-06, 0.04509, -0.7056, 0.7071, 0.06375, -0.998, 2.813e-06, -3.751e-05, -0.7071, 0.7071, 3.427e-05, -1.0, 1.074e-05, -0.9866, -0.1633, 0.0, -0.9866, -0.1633, 0.0, -0.9866, -0.1633, 0.0, -0.9866, -0.1633, 0.0, -0.9866, -0.1633, 0.0, -0.9866, -0.1633, 0.0, -0.04509, 0.7056, 0.7071, -4.247e-07, 1.0, 2.45e-07, -5.466e-05, 0.7071, 0.7071, -0.9866, -0.1633, 0.0, -0.9866, -0.1633, 0.0, -0.9866, -0.1633, 0.0, -0.9866, -0.1633, 0.0, -0.9866, -0.1633, 0.0, -0.9866, -0.1633, 0.0, 0.998, 0.06377, 0.0, 0.998, 0.06377, 0.0, 0.998, 0.06377, 0.0, 0.1633, -0.9866, 0.0, 0.1155, -0.6976, 0.7071, 0.1633, -0.9866, 0.0, 0.1155, -0.6976, 0.7071, 0.1633, -0.9866, 0.0, 0.1155, -0.6976, 0.7071, 1.114e-13, -7.55e-08, -1.0, 1.114e-13, -7.55e-08, -1.0, 1.114e-13, -7.55e-08, -1.0, 3.922e-14, -7.55e-08, -1.0, 3.922e-14, -7.55e-08, -1.0, 3.922e-14, -7.55e-08, -1.0, 0.9866, 0.1633, 0.0, 0.9866, 0.1633, 0.0, 0.9866, 0.1633, 0.0, 0.06378, -0.998, 2.23e-06, 5.798e-05, -0.7071, 0.7071, 1.314e-05, -1.0, 1.534e-06, -2.648e-05, 1.0, -6.37e-07, -0.04506, 0.7056, 0.7071, -0.06379, 0.998, 7.687e-11, -0.1155, 0.6976, 0.7071, -0.1155, 0.6976, 0.7071, 0.0, 1.102e-07, 1.0, 0.0, 4.9e-08, 1.0, 0.0, 4.9e-08, 1.0, -0.1155, 0.6976, 0.7071, 0.998, 0.06377, 0.0, 0.998, 0.06377, 0.0, 0.998, 0.06377, 0.0, 0.998, 0.06377, 0.0, 0.998, 0.06377, 0.0, 0.998, 0.06377, 0.0, 0.9866, 0.1633, 0.0, 0.9866, 0.1633, 0.0, 0.9866, 0.1633, 0.0, 0.9866, 0.1633, 0.0, 0.9866, 0.1633, 0.0, 0.9866, 0.1633, 0.0, -2.183e-13, -7.55e-08, -1.0, -2.183e-13, -7.55e-08, -1.0, -2.183e-13, -7.55e-08, -1.0, 0.1633, 0.9866, 0.0, 0.1633, 0.9866, 0.0, 0.1633, 0.9866, 0.0, -0.1633, -0.9866, 0.0, -0.1633, -0.9866, 0.0, -0.1633, -0.9866, 0.0, -0.1633, -0.9866, 0.0, -0.1633, -0.9866, 0.0, -0.1633, -0.9866, 0.0, -0.1633, -0.9866, 0.0, -0.1633, -0.9866, 0.0, -0.1633, -0.9866, 0.0, -0.9866, 0.1633, 0.0, -0.6976, 0.1155, 0.7071, -0.9866, 0.1633, 0.0, -0.6976, 0.1155, 0.7071, -0.9866, 0.1633, 0.0, -0.6976, 0.1155, 0.7071, -0.9866, 0.1633, 0.0, -0.6976, 0.1155, 0.7071, -0.9866, 0.1633, 0.0, -0.6976, 0.1155, 0.7071, -0.9866, 0.1633, 0.0, -0.6976, 0.1155, 0.7071, -7.105e-15, -7.55e-08, -1.0, -7.105e-15, -7.55e-08, -1.0, -7.105e-15, -7.55e-08, -1.0, 0.0, -7.55e-08, -1.0, 0.0, -7.55e-08, -1.0, 0.0, -7.55e-08, -1.0, -7.105e-15, -7.55e-08, -1.0, -7.105e-15, -7.55e-08, -1.0, -7.105e-15, -7.55e-08, -1.0, 0.6976, -0.1155, 0.7071, -0.6976, 0.1155, 0.7071, -0.6976, 0.1155, 0.7071, -0.6976, 0.1155, 0.7071, 0.6976, -0.1155, 0.7071, 0.6976, -0.1155, 0.7071, 0.6976, -0.1155, 0.7071, -0.6976, 0.1155, 0.7071, -0.6976, 0.1155, 0.7071, 0.6976, -0.1155, 0.7071, 0.9866, -0.1633, 0.0, 0.6976, -0.1155, 0.7071, 0.9866, -0.1633, 0.0, 0.6976, -0.1155, 0.7071, 0.9866, -0.1633, 0.0, 0.1633, 0.9866, 0.0, 0.1633, 0.9866, 0.0, 0.1633, 0.9866, 0.0, -0.4291, -0.9032, 0.0, -0.4291, -0.9032, 0.0, -0.4291, -0.9032, 0.0, 0.4291, 0.9032, 0.0, 0.4291, 0.9032, 0.0, 0.4291, 0.9032, 0.0, 6.209e-08, 8.861e-08, 1.0, 0.6387, -0.3035, 0.7071, 0.6387, -0.3035, 0.7071, 0.6387, -0.3034, 0.7071, -1.242e-07, 8.861e-08, 1.0, -1.242e-07, 8.861e-08, 1.0, 0.9032, -0.4291, 0.0, 0.6387, -0.3034, 0.7071, 0.9032, -0.4291, 0.0, -0.4291, -0.9032, 0.0, -0.4291, -0.9032, 0.0, -0.4291, -0.9032, 0.0, -0.4291, -0.9032, 0.0, -0.4291, -0.9032, 0.0, -0.4291, -0.9032, 0.0, -0.4291, -0.9032, 0.0, -0.4291, -0.9032, 0.0, -0.4291, -0.9032, 0.0, 0.6387, -0.3034, 0.7071, 0.9032, -0.4291, 0.0, 0.6387, -0.3035, 0.7071, 0.9032, -0.4291, 0.0, 0.6387, -0.3035, 0.7071, 0.9032, -0.4291, 0.0, -0.6261, -0.7797, 0.0, -0.6261, -0.7797, 0.0, -0.6261, -0.7797, 0.0, -6.209e-08, 8.919e-08, 1.0, 0.5513, -0.4428, 0.7071, 0.5513, -0.4428, 0.7071, 0.6261, 0.7797, 0.0, 0.6261, 0.7797, 0.0, 0.6261, 0.7797, 0.0, 0.6261, 0.7797, 0.0, 0.6261, 0.7797, 0.0, 0.6261, 0.7797, 0.0, -0.6261, -0.7797, 0.0, -0.6261, -0.7797, 0.0, -0.6261, -0.7797, 0.0, -0.6261, -0.7797, 0.0, -0.6261, -0.7797, 0.0, -0.6261, -0.7797, 0.0, -0.5513, 0.4427, 0.7071, -0.7797, 0.6261, 0.0, -0.5513, 0.4428, 0.7071, -7.105e-14, -7.55e-08, -1.0, -7.105e-14, -7.55e-08, -1.0, -7.105e-14, -7.55e-08, -1.0, 0.0, -7.55e-08, -1.0, 0.0, -7.55e-08, -1.0, 0.0, -7.55e-08, -1.0, -2.842e-14, -7.55e-08, -1.0, -2.842e-14, -7.55e-08, -1.0, -2.842e-14, -7.55e-08, -1.0, -0.5513, 0.4428, 0.7071, 0.5513, -0.4428, 0.7071, 0.5513, -0.4428, 0.7071, 0.5513, -0.4428, 0.7071, -0.5513, 0.4428, 0.7071, -0.5513, 0.4428, 0.7071, 0.7797, -0.6261, 0.0, 0.5513, -0.4428, 0.7071, 0.7797, -0.6261, 0.0, 0.6261, 0.7797, 0.0, 0.6261, 0.7797, 0.0, 0.6261, 0.7797, 0.0, -0.7797, -0.6261, 0.0, -0.7797, -0.6261, 0.0, -0.7797, -0.6261, 0.0, -0.7797, -0.6261, 0.0, -0.7797, -0.6261, 0.0, -0.7797, -0.6261, 0.0, -0.6261, 0.7797, 0.0, -0.4428, 0.5513, 0.7071, -0.6261, 0.7797, 0.0, -0.4428, 0.5513, 0.7071, -0.6261, 0.7797, 0.0, -0.4427, 0.5513, 0.7071, 0.7797, 0.6261, 0.0, 0.7797, 0.6261, 0.0, 0.7797, 0.6261, 0.0, -6.209e-08, 1.241e-07, 1.0, -6.209e-08, 1.241e-07, 1.0, -0.4428, 0.5513, 0.7071, 0.4428, -0.5514, 0.7071, -6.209e-08, 7.746e-08, 1.0, -6.209e-08, 7.746e-08, 1.0, 0.7797, 0.6261, 0.0, 0.7797, 0.6261, 0.0, 0.7797, 0.6261, 0.0, 0.7797, 0.6261, 0.0, 0.7797, 0.6261, 0.0, 0.7797, 0.6261, 0.0, 0.4428, -0.5513, 0.7071, 0.6261, -0.7797, 0.0, 0.4427, -0.5513, 0.7071, 0.6261, -0.7797, 0.0, 0.4427, -0.5513, 0.7071, 0.6261, -0.7797, 0.0, -0.7797, -0.6261, 0.0, -0.7797, -0.6261, 0.0, -0.7797, -0.6261, 0.0, -0.6261, 0.7797, 0.0, -0.4427, 0.5514, 0.7071, -0.6261, 0.7797, 0.0, -0.4427, 0.5513, 0.7071, -0.6261, 0.7797, 0.0, -0.4427, 0.5513, 0.7071, -0.6261, 0.7797, 0.0, -0.4427, 0.5514, 0.7071, -0.6261, 0.7797, 0.0, -0.4427, 0.5513, 0.7071, -0.6261, 0.7797, 0.0, -0.4427, 0.5513, 0.7071, 5.684e-14, -7.55e-08, -1.0, 5.684e-14, -7.55e-08, -1.0, 5.684e-14, -7.55e-08, -1.0, -1.847e-13, -7.55e-08, -1.0, -1.847e-13, -7.55e-08, -1.0, -1.847e-13, -7.55e-08, -1.0, 0.6261, -0.7797, 0.0, 0.4427, -0.5514, 0.7071, 0.6261, -0.7797, 0.0, 0.7797, 0.6261, 0.0, 0.7797, 0.6261, 0.0, 0.7797, 0.6261, 0.0, 0.7797, 0.6261, 0.0, 0.7797, 0.6261, 0.0, 0.7797, 0.6261, 0.0, -0.9032, -0.4291, 0.0, -0.9032, -0.4291, 0.0, -0.9032, -0.4291, 0.0, 0.9032, 0.4291, 0.0, 0.9032, 0.4291, 0.0, 0.9032, 0.4291, 0.0, 0.3034, -0.6387, 0.7071, -3.104e-08, 8.973e-08, 1.0, -3.104e-08, 8.973e-08, 1.0, -0.9032, -0.4291, 0.0, -0.9032, -0.4291, 0.0, -0.9032, -0.4291, 0.0, -0.4291, 0.9032, 0.0, -0.3034, 0.6387, 0.7071, -0.4291, 0.9032, 0.0, -0.3034, 0.6387, 0.7071, -0.4291, 0.9032, 0.0, -0.3034, 0.6387, 0.7071, -0.4291, 0.9032, 0.0, -0.3034, 0.6387, 0.7071, -0.4291, 0.9032, 0.0, -1.208e-13, -7.55e-08, -1.0, -1.208e-13, -7.55e-08, -1.0, -1.208e-13, -7.55e-08, -1.0, 8.527e-14, -7.55e-08, -1.0, 8.527e-14, -7.55e-08, -1.0, 8.527e-14, -7.55e-08, -1.0, 1.066e-13, -7.55e-08, -1.0, 1.066e-13, -7.55e-08, -1.0, 1.066e-13, -7.55e-08, -1.0, -0.3034, 0.6387, 0.7071, 0.3034, -0.6387, 0.7071, 0.3034, -0.6387, 0.7071, 0.3034, -0.6387, 0.7071, -0.3034, 0.6387, 0.7071, -0.3034, 0.6387, 0.7071, 0.3034, -0.6387, 0.7071, 0.4291, -0.9032, 0.0, 0.3034, -0.6387, 0.7071, 0.4291, -0.9032, 0.0, 0.3034, -0.6387, 0.7071, 0.4291, -0.9032, 0.0, 0.3034, -0.6387, 0.7071, 0.4291, -0.9032, 0.0, 0.3034, -0.6387, 0.7071, 0.4291, -0.9032, 0.0, 0.3034, -0.6387, 0.7071, 0.4291, -0.9032, 0.0, 0.9032, 0.4291, 0.0, 0.9032, 0.4291, 0.0, 0.9032, 0.4291, 0.0, -0.9866, -0.1633, 0.0, -0.9866, -0.1633, 0.0, -0.9866, -0.1633, 0.0, -0.9866, -0.1633, 0.0, -0.9866, -0.1633, 0.0, -0.9866, -0.1633, 0.0, -0.1633, 0.9866, 0.0, -0.1155, 0.6976, 0.7071, -0.1633, 0.9866, 0.0, -0.1155, 0.6976, 0.7071, -0.1633, 0.9866, 0.0, -0.1155, 0.6976, 0.7071])] * 3)])

# ---- objects
ob_railroad_corner_small = bpy.data.objects.new('railroad-corner-small', me_railroad_corner_small_001)

# ---- transforms, parenting, visibility, modifiers, constraints
ob_railroad_corner_small.location = (0.0, 0.0, 0.0)

# ---- collection membership
col_collection.objects.link(ob_railroad_corner_small)

# ---- scene / render settings (as saved in the file)
scene.frame_start = 1; scene.frame_end = 250; scene.frame_set(1)
scene.render.engine = 'BLENDER_EEVEE_NEXT'
bpy.context.view_layer.update()

# ---- added for rendering (the .blend has no active camera and no usable light): camera, sun
cam_auto = bpy.data.cameras.new('AutoCamera')
cam_auto.lens = 50.0
cam_auto.sensor_width = 36.0
cam_auto.clip_end = 1000.0
ob_auto_camera = bpy.data.objects.new('AutoCamera', cam_auto)
scene.collection.objects.link(ob_auto_camera)
ob_auto_camera.location = (0.627103, -0.790218, 0.66496)
ob_auto_camera.rotation_euler = (1.09748, -7.21219e-08, 0.694738)
scene.camera = ob_auto_camera
light_auto_sun = bpy.data.lights.new('AutoSun', 'SUN')
light_auto_sun.energy = 3.0
light_auto_sun.angle = 0.0523599
ob_auto_sun = bpy.data.objects.new('AutoSun', light_auto_sun)
scene.collection.objects.link(ob_auto_sun)
ob_auto_sun.rotation_euler = (0.872665, 0.174533, 0.523599)
bpy.context.view_layer.update()
